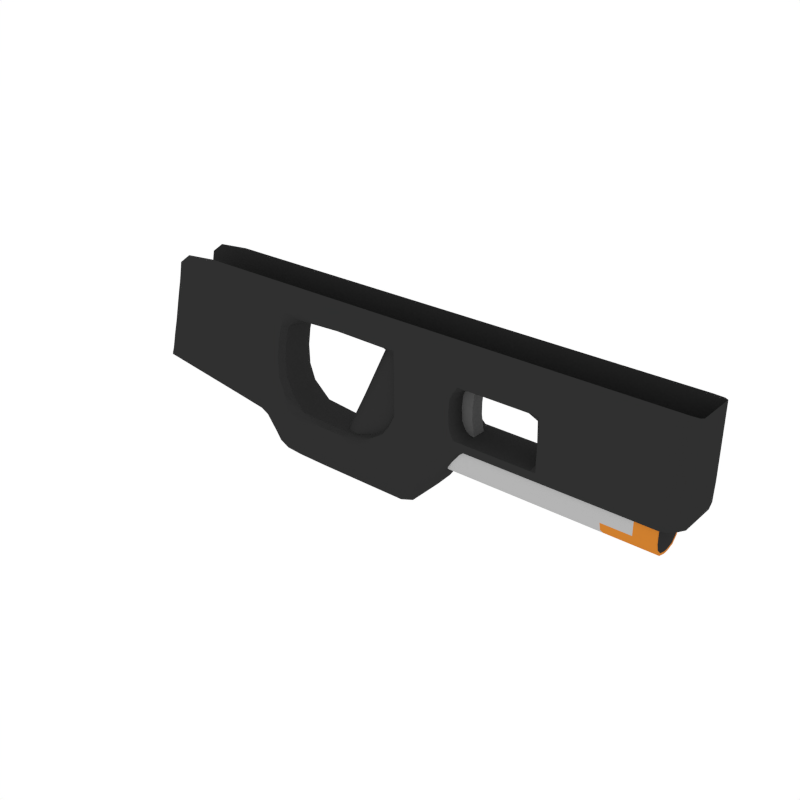 # Source: Grip_AR_6.blend  (saved by Blender 2.79.0; exported with 4.5.12 LTS)
import bpy
from mathutils import Matrix  # noqa: F401  (used for matrix-valued properties, if any)

bpy.ops.wm.read_factory_settings(use_empty=True)
scene = bpy.context.scene
scene.name = 'Scene'

# ---- collections
col_collection_1 = bpy.data.collections.new('Collection 1'); scene.collection.children.link(col_collection_1)

# ---- materials (node trees are filled in below, after node groups)
mat_black = bpy.data.materials.new('Black')
mat_black.alpha_threshold = 0.0
mat_black.diffuse_color = (0.0291, 0.0291, 0.0291, 1.0)
mat_black.roughness = 0.5
mat_grey = bpy.data.materials.new('Grey')
mat_grey.alpha_threshold = 0.0
mat_grey.diffuse_color = (0.1025, 0.1025, 0.1025, 1.0)
mat_grey.roughness = 0.5
mat_white = bpy.data.materials.new('White')
mat_white.alpha_threshold = 0.0
mat_white.diffuse_color = (0.4575, 0.4575, 0.4575, 1.0)
mat_white.roughness = 0.5
mat_main = bpy.data.materials.new('Main')
mat_main.alpha_threshold = 0.0
mat_main.diffuse_color = (0.6152, 0.2113, 0.02862, 1.0)
mat_main.roughness = 0.5

# ---- node groups
ng_auto_smooth = bpy.data.node_groups.new('Auto Smooth', 'GeometryNodeTree')
_s = ng_auto_smooth.interface.new_socket(name='Geometry', in_out='OUTPUT', socket_type='NodeSocketGeometry')
_s = ng_auto_smooth.interface.new_socket(name='Geometry', in_out='INPUT', socket_type='NodeSocketGeometry')
_s = ng_auto_smooth.interface.new_socket(name='Angle', in_out='INPUT', socket_type='NodeSocketFloat')
_s.subtype = 'ANGLE'
_s.min_value = 0.0
_s.max_value = 3.142
ng_auto_smooth.is_modifier = True
_N = ng_auto_smooth.nodes; _L = ng_auto_smooth.links
n0 = _N.new('NodeGroupOutput'); n0.name = 'Group Output'; n0.location = (480, -100)
n1 = _N.new('NodeGroupInput'); n1.name = 'Group Input'; n1.location = (-420, -300)
n2 = _N.new('NodeGroupInput'); n2.name = 'Group Input.001'; n2.location = (-60, -100)
n3 = _N.new('GeometryNodeSetShadeSmooth'); n3.name = 'Set Shade Smooth'; n3.location = (120, -100)
n3.domain = 'EDGE'
n4 = _N.new('GeometryNodeSetShadeSmooth'); n4.name = 'Set Shade Smooth.001'; n4.location = (300, -100)
n5 = _N.new('GeometryNodeInputMeshEdgeAngle'); n5.name = 'Edge Angle'; n5.location = (-420, -220)
n6 = _N.new('GeometryNodeInputEdgeSmooth'); n6.name = 'Is Edge Smooth'; n6.location = (-60, -160)
n7 = _N.new('GeometryNodeInputShadeSmooth'); n7.name = 'Is Face Smooth'; n7.location = (-240, -340)
n8 = _N.new('FunctionNodeBooleanMath'); n8.name = 'Boolean Math'; n8.location = (-60, -220)
n9 = _N.new('FunctionNodeCompare'); n9.name = 'Compare'; n9.location = (-240, -180)
n9.operation = 'LESS_EQUAL'
_L.new(n5.outputs[0], n9.inputs[0])
_L.new(n4.outputs[0], n0.inputs[0])
_L.new(n1.outputs[1], n9.inputs[1])
_L.new(n9.outputs[0], n8.inputs[0])
_L.new(n7.outputs[0], n8.inputs[1])
_L.new(n2.outputs[0], n3.inputs[0])
_L.new(n6.outputs[0], n3.inputs[1])
_L.new(n3.outputs[0], n4.inputs[0])
_L.new(n8.outputs[0], n3.inputs[2])
n0.is_active_output = True

# ---- material node trees

# ---- world
world_world = bpy.data.worlds.new('World'); scene.world = world_world
world_world.color = (1.0, 1.0, 1.0)
world_world.use_sun_shadow = False
world_world.sun_shadow_jitter_overblur = 0.0
world_world.cycles.sampling_method = 'NONE'
world_world.cycles.sample_map_resolution = 256

# ---- meshes
me_cube_032 = bpy.data.meshes.new('Cube.032')
me_cube_032.from_pydata([(0.1186, -0.0137, 0.1085), (0.1186, -0.0137, 0.0006324), (0.1738, -0.0137, 0.0006324), (0.1738, -0.0137, 0.1085), (0.1698, -0.0137, 0.02408), (0.1688, -0.0137, 0.08354), (0.1669, -0.0137, 0.04293), (0.1669, -0.0137, 0.06469), (0.1186, -0.0137, 0.08354), (0.1186, -0.0137, 0.02408), (0.1186, -0.0137, 0.06372), (0.1186, -0.0137, 0.0439), (0.1186, -0.0001029, 0.1085), (0.1186, 0.01349, 0.1085), (0.1186, 0.01349, 0.0006324), (0.1186, -0.0001029, 0.0006324), (0.1738, -0.0001029, 0.1085), (0.1738, -0.0001029, 0.0006324), (0.1738, 0.01349, 0.0006324), (0.1738, 0.01349, 0.1085), (0.1688, -0.0001029, 0.08354), (0.1698, -0.0001029, 0.02408), (0.1669, -0.0001029, 0.06469), (0.1669, -0.0001029, 0.04293), (0.1698, 0.01349, 0.02408), (0.1688, 0.01349, 0.08354), (0.1669, 0.01349, 0.04293), (0.1669, 0.01349, 0.06469), (0.1186, 0.01349, 0.08354), (0.1186, 0.01349, 0.02408), (0.1186, 0.01349, 0.06372), (0.1186, 0.01349, 0.0439), (0.1186, -0.0001029, 0.02408), (0.1186, -0.0001029, 0.08354), (0.1186, -0.0001029, 0.0439), (0.1186, -0.0001029, 0.06372), (-0.4458, 0.03629, -0.06464), (-0.2259, 0.04135, 0.1658), (-0.4214, -0.04156, 0.1658), (-0.1046, -0.0001029, 0.1289), (-0.2435, -0.0001029, 0.03775), (-0.4381, -0.04156, 0.05112), (-0.2556, 0.04135, 0.03775), (-0.2281, 0.04135, -0.06729), (-0.4379, -0.04156, -0.02816), (0.06197, -0.04156, -0.115), (-0.2304, -0.0001029, 0.1045), (-0.4329, -0.04156, 0.1041), (-0.2426, 0.04135, 0.1045), (-0.09695, 0.04135, 0.1658), (-0.1035, -0.04156, 0.1342), (0.1189, -0.0365, -0.07018), (0.09508, 0.04135, -0.07018), (0.02233, 0.04135, 0.008926), (0.03489, 0.03629, -0.1523), (-0.1497, 0.03629, -0.1523), (-0.1354, -0.0001029, -0.0627), (-0.1366, 0.04135, -0.07018), (-0.1437, -0.04156, -0.115), (0.01222, -0.0001029, 0.1236), (0.01237, -0.0001029, 0.008926), (0.1488, -0.04156, 0.008926), (0.5382, 0.04135, 0.008926), (0.02255, 0.04135, 0.1236), (0.1543, -0.04156, 0.1087), (0.4169, 0.04135, 0.1662), (0.1549, 0.04135, 0.1666), (0.1544, -0.04156, 0.1275), (0.1442, 0.03629, -0.03603), (0.1192, -0.04156, -0.03963), (-0.03617, -0.0001029, -0.0483), (-0.02692, 0.04135, -0.0483), (0.1442, -0.0365, -0.03603), (0.1442, -0.0001029, -0.03603), (0.5431, 0.04135, 0.1184), (0.4254, -0.04156, 0.1662), (0.5521, -0.04156, 0.05945), (-0.1497, -0.0365, -0.1523), (-0.1497, -0.0001029, -0.1523), (0.03489, -0.0365, -0.1523), (0.03489, -0.0001029, -0.1523), (0.1189, 0.03629, -0.07018), (0.1189, -0.0001029, -0.07018), (-0.4458, -0.0365, -0.06464), (-0.4458, -0.0001029, -0.06464), (0.5331, -0.04156, -0.001733), (0.5437, 0.04135, 0.1658), (0.5495, -0.0365, -0.001733), (0.5697, -0.0365, 0.05988), (0.5697, -0.0365, 0.1342), (0.5652, -0.0001029, 0.008926), (0.5697, -0.0001029, 0.1184), (0.5697, -0.0001029, 0.1658), (0.5697, 0.03629, 0.1658), (0.5697, 0.03629, 0.1184), (0.5652, 0.03629, 0.008926), (0.5225, -0.0365, -0.009357), (0.5225, -0.0001029, -0.009357), (0.5225, 0.03629, -0.009357), (0.4163, 0.04135, 0.1135), (0.413, 0.04135, 0.008926), (-0.2431, 0.04135, -0.0322), (-0.4384, -0.04156, 0.006852), (-0.2268, -0.0001029, -0.03361), (-0.2431, -0.04156, -0.0322), (-0.2816, 0.04135, -0.02138), (-0.2456, -0.0001029, -0.1487), (-0.2456, -0.0365, -0.1487), (-0.287, 0.04135, 0.104), (-0.2426, -0.04156, 0.1045), (-0.2281, -0.04156, -0.06729), (-0.2698, 0.04135, -0.05705), (-0.2917, 0.04135, 0.0405), (-0.2556, -0.04156, 0.03775), (-0.2259, -0.04156, 0.1658), (-0.2747, 0.04135, 0.1658), (-0.2456, 0.03629, -0.1487), (-0.2813, 0.04135, 0.1342), (-0.2325, -0.04156, 0.1342), (0.5522, -0.04156, 0.1172), (0.5697, 0.03629, 0.1342), (0.5697, -0.0001029, 0.1342), (0.5697, -0.0365, 0.1658), (0.5437, 0.04135, 0.1342), (0.4254, -0.04156, 0.1124), (0.1549, -0.04156, 0.1666), (0.1544, 0.04135, 0.1275), (0.4169, 0.04135, 0.1308), (-0.09695, -0.04156, 0.1658), (-0.1035, 0.04135, 0.1342), (-0.428, -0.04156, 0.1342), (-0.2325, 0.04135, 0.1342), (0.02349, 0.04135, 0.1342), (0.03008, -0.04156, 0.1658), (-0.06741, -0.0001029, -0.1523), (-0.06741, -0.0365, -0.1523), (0.03826, 0.04135, -0.04577), (-0.02692, -0.04156, -0.0483), (0.02349, -0.04156, 0.1342), (0.03008, 0.04135, 0.1658), (0.02255, -0.04156, 0.1236), (0.08921, 0.04135, 0.1162), (0.02233, -0.04156, 0.008926), (-0.06741, 0.03629, -0.1523), (0.08339, 0.04135, 0.008926), (-0.0557, 0.04135, -0.07018), (-0.06209, -0.04156, -0.115), (0.0857, 0.04135, 0.1026), (0.0229, -0.04156, 0.11), (0.4147, 0.04135, 0.05879), (0.5479, -0.04156, 0.008926), (0.5697, 0.03629, 0.05988), (0.5697, -0.0001029, 0.05988), (0.5697, -0.0365, 0.1184), (0.4228, -0.04156, 0.008926), (0.5418, 0.04135, 0.05988), (0.1464, -0.04156, 0.09513), (0.0229, 0.04135, 0.11), (0.01264, -0.0001029, 0.11), (-0.0557, -0.04156, -0.07018), (-0.06209, 0.04135, -0.115), (-0.274, 0.04135, -0.09304), (-0.2376, -0.04156, -0.1117), (0.08762, -0.0001029, -0.115), (0.08762, 0.03629, -0.115), (-0.1366, -0.04156, -0.07018), (-0.1437, 0.04135, -0.115), (0.06197, 0.04135, -0.115), (0.08762, -0.0365, -0.115), (0.09508, -0.04156, -0.07018), (-0.4422, -0.04156, -0.05582), (-0.2376, 0.04135, -0.1117), (0.2926, -0.04156, 0.1087), (0.3068, -0.0001029, 0.05769), (0.2926, 0.04135, 0.1275), (0.2926, -0.04156, 0.1666), (0.3109, -0.04156, 0.008926), (0.2926, 0.04135, 0.1087), (0.3006, 0.04135, 0.008926), (0.3006, -0.04156, 0.008926), (0.3006, -0.0365, -0.009357), (0.3006, 0.03629, -0.009357), (0.3006, -0.0001029, 0.01196), (0.2926, -0.04156, 0.1275), (0.2926, 0.04135, 0.1666), (0.1774, -0.0001029, 0.1034), (0.1547, -0.0001029, 0.02025), (0.1547, -0.0001029, 0.09513), (0.1462, -0.0001029, 0.05769), (0.01356, -0.0001029, 0.02025), (0.0131, -0.0001029, 0.06514), (0.02367, 0.04135, 0.02025), (0.02329, 0.04135, 0.06514), (0.1437, -0.04156, 0.02025), (0.1385, -0.04156, 0.05769), (0.02367, -0.04156, 0.02025), (0.02329, -0.04156, 0.06514), (0.0833, 0.04135, 0.02025), (0.0822, 0.04135, 0.06142), (0.2926, -0.0001029, 0.1034), (0.235, -0.0001029, 0.1034), (0.1774, 0.04135, 0.1666), (0.235, 0.04135, 0.1666), (0.1774, -0.04156, 0.1275), (0.235, -0.04156, 0.1275), (0.1774, 0.04135, 0.1087), (0.235, 0.04135, 0.1087), (0.1774, -0.04156, 0.1666), (0.235, -0.04156, 0.1666), (0.1774, 0.04135, 0.1275), (0.235, 0.04135, 0.1275), (0.1774, -0.04156, 0.1087), (0.235, -0.04156, 0.1087), (0.1682, -0.0001029, -0.009357), (0.3101, -0.04156, -0.001733), (0.1682, -0.0001029, 0.01196), (0.3115, 0.04135, 0.1087), (0.1682, 0.03629, -0.009357), (0.3109, 0.04135, 0.008926), (0.1682, -0.0365, -0.009357), (0.3115, -0.04156, 0.1666), (0.1682, -0.04156, -0.001733), (0.3115, -0.04156, 0.1087), (0.1682, 0.04135, 0.008926), (0.3101, 0.04135, -0.001733), (0.3006, -0.04156, -0.001733), (0.1682, 0.04135, -0.001733), (0.3006, 0.04135, -0.001733), (0.1682, -0.04156, 0.008926), (0.3115, 0.04135, 0.1275), (0.3112, 0.04135, 0.05769), (0.0714, 0.04135, -0.01147), (0.0108, -0.04156, -0.014), (0.4027, 0.04135, -0.001733), (0.5522, -0.04156, 0.1335), (0.5495, 0.03629, -0.001733), (0.5495, -0.0001029, -0.001733), (0.5652, -0.0365, 0.008926), (0.4254, -0.04156, 0.1301), (0.5208, 0.04135, -0.001733), (0.143, -0.04156, -0.005336), (0.001663, -0.0001029, -0.014), (0.0108, 0.04135, -0.014), (0.0714, -0.04156, -0.01147), (0.143, 0.04135, -0.005336), (0.1385, 0.04135, 0.05769), (0.1437, 0.04135, 0.02025), (0.0822, -0.04156, 0.06142), (0.0833, -0.04156, 0.02025), (0.01266, -0.04156, -0.07018), (-0.008818, 0.04135, -0.115), (0.0857, -0.04156, 0.1026), (0.1464, 0.04135, 0.09513), (0.1488, 0.04135, 0.008926), (0.1543, 0.04135, 0.1087), (0.1192, 0.04135, -0.03963), (0.08976, 0.04135, 0.1308), (0.0935, -0.04156, 0.1662), (-0.02677, -0.0001029, -0.1523), (-0.02677, -0.0365, -0.1523), (0.03826, -0.04156, -0.04577), (0.08976, -0.04156, 0.1308), (0.0935, 0.04135, 0.1662), (0.08921, -0.04156, 0.1162), (0.08339, -0.04156, 0.008926), (-0.02677, 0.03629, -0.1523), (0.01266, 0.04135, -0.07018), (-0.008818, -0.04156, -0.115), (0.3006, -0.0001029, -0.009357), (0.3094, -0.0365, -0.009357), (0.3094, 0.03629, -0.009357), (0.3112, -0.04156, 0.05769), (0.3094, -0.0001029, -0.009357), (0.3115, -0.04156, 0.1275), (0.3115, 0.04135, 0.1666), (0.2338, -0.0001029, -0.009357), (0.2338, 0.04135, -0.001733), (0.2338, -0.04156, -0.001733), (0.2338, -0.0001029, 0.01196), (0.2338, 0.03629, -0.009357), (0.2338, -0.0365, -0.009357), (0.2338, -0.04156, 0.008926), (0.2338, 0.04135, 0.008926), (-0.274, -0.04156, -0.09304), (-0.3061, 0.04135, -0.07509), (-0.2813, -0.04156, 0.1342), (-0.3291, 0.04135, 0.1342), (-0.3225, 0.04135, 0.1658), (-0.3283, 0.04135, 0.04417), (-0.3066, 0.04135, -0.04717), (-0.3308, 0.04135, 0.1036), (-0.3179, 0.04135, -0.009761), (-0.2816, -0.04156, -0.02138), (-0.2798, -0.0001029, -0.1166), (-0.2798, -0.0365, -0.1166), (-0.287, -0.04156, 0.104), (-0.2698, -0.04156, -0.05705), (-0.2917, -0.04156, 0.0405), (-0.2747, -0.04156, 0.1658), (-0.2798, 0.03629, -0.1166), (-0.4384, 0.04135, 0.006852), (-0.4329, 0.04135, 0.1041), (-0.4379, 0.04135, -0.02816), (-0.4381, 0.04135, 0.05112), (-0.4214, 0.04135, 0.1658), (-0.428, 0.04135, 0.1342), (-0.4422, 0.04135, -0.05582), (-0.3061, -0.04156, -0.07509), (-0.3291, -0.04156, 0.1342), (-0.3179, -0.04156, -0.009761), (-0.3097, -0.0001029, -0.0854), (-0.3097, -0.0365, -0.0854), (-0.3308, -0.04156, 0.1036), (-0.3066, -0.04156, -0.04717), (-0.3283, -0.04156, 0.04417), (-0.3225, -0.04156, 0.1658), (-0.3097, 0.03629, -0.0854), (0.4093, -0.0365, -0.009357), (0.4093, -0.0001029, -0.009357), (0.4093, 0.03629, -0.009357), (0.5522, -0.04156, 0.1658), (0.415, -0.04156, -0.001733), (0.4251, -0.04156, 0.05836), (-0.4449, -0.04029, -0.06244), (-0.2114, -0.0365, -0.1514), (-0.4449, 0.04009, -0.06244), (-0.5657, -0.0365, -0.04667), (-0.4159, -0.04156, 0.1921), (-0.4159, 0.04135, 0.1921), (-0.1875, 0.04135, 0.1658), (-0.5621, 0.04135, -0.03914), (-0.5091, -0.04156, 0.1658), (-0.204, -0.04156, -0.1141), (-0.2465, 0.03099, 0.03775), (-0.5234, 0.04135, 0.1045), (-0.5353, -0.04156, 0.05714), (-0.2335, -0.0312, 0.1045), (-0.2382, -0.0001029, 0.07557), (-0.4361, -0.04156, 0.07842), (-0.2503, 0.04135, 0.07557), (-0.5448, 0.04135, 0.02124), (-0.2308, -0.0312, -0.03326), (-0.195, 0.04135, -0.06946), (-0.5537, -0.04156, -0.01169), (-0.2311, 0.04135, -0.05481), (-0.4377, -0.04156, -0.009982), (-0.1936, -0.0001029, -0.05543), (-0.2335, 0.03099, 0.1045), (-0.5234, -0.04156, 0.1045), (-0.5157, 0.04135, 0.1342), (-0.1941, -0.04156, 0.1342), (-0.1944, -0.0001029, 0.1228), (-0.4297, -0.04156, 0.124), (-0.2356, 0.04135, 0.1241), (-0.006857, 0.04135, 0.1658), (-0.01346, -0.04156, 0.1342), (-0.0171, -0.0001029, 0.1276), (-0.1044, 0.03099, 0.1302), (-0.1044, -0.0312, 0.1302), (-0.09144, 0.04135, 0.1921), (-0.09144, -0.04156, 0.1921), (0.06197, -0.0365, -0.1429), (0.08121, -0.04029, -0.115), (0.113, 0.04009, -0.07018), (0.1285, -0.0365, -0.0579), (0.04166, -0.04029, -0.1429), (-0.1357, -0.0312, -0.06457), (0.1041, 0.04135, -0.0588), (-0.1482, 0.04009, -0.1429), (-0.1482, -0.04029, -0.1429), (-0.04797, -0.04156, -0.06097), (-0.1357, 0.03099, -0.06457), (-0.06608, 0.04009, -0.1429), (-0.09136, -0.0365, -0.1523), (-0.07524, -0.0001029, -0.0591), (-0.08657, 0.04135, -0.115), (-0.08082, -0.04156, -0.07018), (0.5251, -0.04029, -0.007451), (0.1476, 0.04135, 0.01327), (0.02343, -0.04156, 0.01327), (0.01337, -0.0001029, 0.01327), (0.01486, 0.03099, 0.008926), (0.138, 0.04009, -0.03693), (0.01486, -0.0312, 0.008926), (0.1608, -0.04156, 0.008926), (-0.003632, -0.04156, -0.03253), (-0.01244, -0.0001029, -0.03253), (0.01608, 0.03099, 0.02025), (0.1543, 0.04135, 0.1161), (-0.03385, -0.0312, -0.0483), (0.1519, 0.03099, 0.02025), (0.1645, -0.04156, 0.1087), (0.1597, -0.0365, -0.01602), (0.1594, 0.04135, -0.002634), (0.138, -0.04029, -0.03693), (0.1645, -0.04156, 0.1275), (-0.03385, 0.03099, -0.0483), (0.1552, 0.04135, 0.1921), (0.03559, -0.04156, 0.1921), (0.0227, -0.04156, 0.1289), (0.1646, 0.04135, 0.1666), (0.0148, -0.0312, 0.1236), (0.1342, 0.04135, -0.01952), (-0.2114, 0.03629, -0.1514), (-0.2114, -0.0001029, -0.1514), (-0.5657, 0.03629, -0.04667), (-0.5657, -0.0001029, -0.04667), (0.06197, 0.03629, -0.1429), (0.06197, -0.0001029, -0.1429), (0.1285, 0.03629, -0.0579), (0.1285, -0.0001029, -0.0579), (-0.09136, 0.03629, -0.1523), (-0.09136, -0.0001029, -0.1523), (0.1682, 0.04009, -0.007451), (0.1682, 0.03099, 0.0112), (0.5435, 0.04135, 0.1276), (0.1682, -0.0312, 0.0112), (0.1597, 0.03629, -0.01602), (0.1597, -0.0001029, -0.01602), (0.1442, -0.02487, -0.03603), (0.1442, 0.02466, -0.03603), (0.1682, -0.04029, -0.007451), (0.1774, 0.04135, 0.1921), (0.5522, -0.04156, 0.1264), (0.1682, -0.02487, -0.009357), (-0.1497, -0.02487, -0.1523), (-0.1497, 0.02466, -0.1523), (0.03489, -0.02487, -0.1523), (0.03489, 0.02466, -0.1523), (0.08762, 0.02466, -0.115), (0.08762, -0.02487, -0.115), (-0.2456, -0.02487, -0.1487), (-0.2456, 0.02466, -0.1487), (0.5437, 0.04135, 0.1921), (0.4198, -0.04156, 0.004743), (0.4093, -0.02487, -0.009357), (0.4168, 0.04135, 0.1218), (0.5405, 0.04135, 0.02318), (0.5064, 0.04135, -0.009357), (0.5686, -0.0365, 0.02318), (0.5697, -0.0365, 0.1276), (0.5652, 0.02466, 0.008926), (0.5652, -0.02487, 0.008926), (0.5697, 0.02466, 0.1184), (0.5697, -0.02487, 0.1184), (0.5697, -0.02487, 0.1342), (0.5697, 0.02466, 0.1342), (0.5371, -0.0001029, -0.007451), (0.5371, 0.03629, -0.007451), (0.5697, -0.0001029, 0.1921), (0.5697, 0.03629, 0.1921), (0.5697, -0.0001029, 0.1276), (0.5697, 0.03629, 0.1276), (0.5686, -0.0001029, 0.02318), (0.5686, 0.03629, 0.02318), (0.5632, 0.04009, 0.1658), (0.5653, -0.04029, 0.134), (0.5423, 0.04009, -0.001733), (0.5371, -0.0365, -0.007451), (0.5697, -0.0365, 0.1921), (0.5653, -0.04029, 0.1181), (0.5627, 0.04009, 0.05988), (0.5609, -0.04029, 0.008926), (0.4253, -0.04156, 0.09506), (0.5522, -0.04156, 0.1921), (0.4862, -0.0365, -0.009357), (0.499, 0.04135, 0.1333), (0.4862, -0.0001029, -0.009357), (0.4862, 0.03629, -0.009357), (0.4961, 0.04135, 0.05961), (0.4769, 0.04135, -0.001733), (-0.2308, 0.03099, -0.03326), (-0.5448, -0.04156, 0.02124), (-0.5353, 0.04135, 0.05714), (-0.2465, -0.0312, 0.03775), (-0.2545, 0.04135, -0.0008734), (-0.4389, -0.04156, 0.026), (-0.2413, -0.0001029, -0.001227), (-0.2436, -0.04029, -0.1394), (-0.2436, 0.04009, -0.1394), (-0.2204, -0.04156, 0.1921), (-0.2204, 0.04135, 0.1921), (-0.2503, -0.04156, 0.07557), (-0.2904, 0.04135, 0.07568), (-0.2735, 0.04135, -0.04193), (-0.2311, -0.04156, -0.05481), (-0.2356, -0.04156, 0.1241), (-0.2833, 0.04135, 0.124), (-0.2798, -0.02487, -0.1166), (-0.2798, 0.02466, -0.1166), (-0.2893, 0.04135, 0.00572), (-0.2545, -0.04156, -0.0008734), (-0.2609, -0.04156, -0.02879), (-0.2609, 0.04135, -0.02879), (-0.2644, -0.0001029, -0.1389), (-0.2644, -0.0365, -0.1389), (-0.2598, 0.04135, 0.1044), (-0.2598, -0.04156, 0.1044), (-0.2569, -0.04156, -0.1054), (-0.2569, 0.04135, -0.1054), (-0.2707, 0.04135, 0.03844), (-0.2707, -0.04156, 0.03844), (-0.2508, -0.04156, 0.1342), (-0.2508, 0.04135, 0.1342), (-0.2644, 0.03629, -0.1389), (-0.1941, 0.04135, 0.1342), (-0.5157, -0.04156, 0.1342), (-0.5091, 0.04135, 0.1658), (-0.1875, -0.04156, 0.1658), (-0.01346, 0.04135, 0.1342), (-0.006857, -0.04156, 0.1658), (0.1646, -0.04156, 0.1666), (0.1645, 0.04135, 0.1275), (0.5697, -0.02487, 0.1658), (0.5697, 0.02466, 0.1658), (0.5632, 0.04009, 0.1342), (0.5653, -0.04029, 0.1658), (0.5117, -0.04156, 0.1659), (0.499, 0.04135, 0.1659), (-0.2442, -0.04156, 0.1658), (-0.2442, 0.04135, 0.1658), (-0.2791, 0.04135, 0.1447), (-0.2303, -0.04156, 0.1447), (0.4254, -0.04156, 0.1442), (0.5697, 0.03629, 0.1447), (0.5697, -0.0001029, 0.1447), (0.5697, -0.0365, 0.1447), (0.5437, 0.04135, 0.1447), (0.5522, -0.04156, 0.1446), (0.1546, -0.04156, 0.144), (0.1546, 0.04135, 0.144), (0.4169, 0.04135, 0.1443), (-0.1013, -0.04156, 0.1447), (-0.1013, 0.04135, 0.1447), (-0.4258, -0.04156, 0.1447), (-0.2303, 0.04135, 0.1447), (-0.06608, -0.04029, -0.1429), (-0.04797, 0.04135, -0.06097), (0.02082, -0.04156, -0.06034), (-0.02228, 0.04009, -0.1429), (0.02343, 0.04135, 0.01327), (0.08384, -0.04156, 0.01327), (0.05758, -0.04156, -0.02873), (0.0227, 0.04135, 0.1289), (0.03559, 0.04135, 0.1921), (0.09663, -0.04156, 0.1921), (0.08931, -0.04156, 0.1225), (-0.003632, 0.04135, -0.03253), (-0.06741, -0.02487, -0.1523), (-0.06741, 0.02466, -0.1523), (0.02568, -0.04156, 0.1447), (0.02568, 0.04135, 0.1447), (0.04524, 0.04135, 0.1333), (0.05112, -0.04156, 0.1659), (-0.05387, -0.0001029, -0.1523), (-0.05387, -0.0365, -0.1523), (-0.006001, 0.04135, -0.04767), (-0.006001, -0.04156, -0.04767), (0.04524, -0.04156, 0.1333), (0.05112, 0.04135, 0.1659), (0.04438, -0.04156, 0.1218), (0.04438, 0.04135, 0.1218), (0.04258, -0.04156, 0.008926), (-0.05387, 0.03629, -0.1523), (0.04258, 0.04135, 0.008926), (-0.0447, 0.04135, -0.115), (-0.03371, -0.04156, -0.07018), (0.0148, 0.03099, 0.1236), (0.1645, 0.04135, 0.1087), (0.1526, -0.0312, 0.09513), (0.01521, -0.0312, 0.11), (0.5697, 0.02466, 0.05988), (0.5697, -0.02487, 0.05988), (0.5653, -0.04029, 0.05977), (0.563, 0.04009, 0.1184), (0.4093, 0.04135, -0.009357), (0.4981, 0.04135, 0.1172), (0.04373, -0.04156, 0.1082), (0.04373, 0.04135, 0.1082), (0.1524, 0.04135, 0.1027), (0.02272, -0.04156, 0.1176), (0.4156, 0.04135, 0.09589), (0.4254, -0.04156, 0.1921), (0.5697, 0.03629, 0.09846), (0.5697, -0.0001029, 0.09846), (0.5697, -0.0365, 0.09846), (0.5522, -0.04156, 0.09763), (0.5425, 0.04135, 0.09846), (0.08837, -0.04156, 0.1101), (0.02272, 0.04135, 0.1176), (0.01242, -0.0001029, 0.1176), (-0.5537, 0.04135, -0.01169), (-0.195, -0.04156, -0.06946), (-0.204, 0.04135, -0.1141), (-0.5621, -0.04156, -0.03914), (0.113, -0.04029, -0.07018), (0.08121, 0.04009, -0.115), (-0.08082, 0.04135, -0.07018), (-0.08657, -0.04156, -0.115), (0.1189, 0.02466, -0.07018), (0.1189, -0.02487, -0.07018), (-0.2487, -0.04156, -0.06329), (-0.2487, 0.04135, -0.06329), (-0.03371, 0.04135, -0.07018), (-0.0447, -0.04156, -0.115), (-0.05783, -0.04156, -0.08512), (-0.05783, 0.04135, -0.08512), (-0.2701, 0.04135, -0.07225), (-0.2313, -0.04156, -0.0821), (0.1079, -0.0001029, -0.08512), (0.1079, 0.03629, -0.08512), (-0.139, -0.04156, -0.08512), (-0.139, 0.04135, -0.08512), (0.08378, 0.04135, -0.08512), (0.1079, -0.0365, -0.08512), (0.08378, -0.04156, -0.08512), (-0.4393, -0.04156, -0.0445), (-0.2313, 0.04135, -0.0821), (0.2926, -0.04156, 0.1161), (0.3096, 0.04009, -0.007451), (0.311, 0.04135, 0.02263), (0.311, -0.04156, 0.02263), (0.3096, -0.04029, -0.007451), (0.3115, 0.04135, 0.1921), (0.3094, -0.02487, -0.009357), (0.2926, 0.04135, 0.1161), (0.3094, 0.02466, -0.009357), (0.2926, -0.04156, 0.1921), (0.2926, -0.04156, 0.144), (0.2926, 0.04135, 0.144), (0.2926, 0.03099, 0.1048), (0.2926, -0.0312, 0.1048), (0.3044, -0.04156, 0.1087), (0.3079, 0.03099, 0.05769), (0.3044, 0.04135, 0.1275), (0.3044, -0.04156, 0.1666), (0.3061, 0.04135, -0.001733), (0.3044, 0.04135, 0.1087), (0.3063, -0.04156, 0.008926), (0.3059, -0.0365, -0.009357), (0.3059, 0.03629, -0.009357), (0.3079, -0.0312, 0.05769), (0.3059, -0.0001029, -0.009357), (0.3044, -0.04156, 0.1275), (0.3044, 0.04135, 0.1666), (0.3053, -0.0001029, 0.02339), (0.1623, -0.0001029, 0.01403), (0.3033, -0.0001029, 0.09199), (0.1646, -0.0001029, 0.1014), (0.01521, 0.03099, 0.11), (0.01564, 0.03099, 0.06514), (0.1526, 0.03099, 0.09513), (0.1443, 0.03099, 0.05769), (0.1519, -0.0312, 0.02025), (0.1443, -0.0312, 0.05769), (0.01608, -0.0312, 0.02025), (0.01564, -0.0312, 0.06514), (0.04363, -0.04156, 0.02025), (0.04311, -0.04156, 0.06421), (0.04363, 0.04135, 0.02025), (0.04311, 0.04135, 0.06421), (0.1483, -0.0001029, 0.08163), (0.1483, -0.0001029, 0.03376), (0.01333, -0.0001029, 0.03562), (0.01287, -0.0001029, 0.09466), (0.02348, 0.04135, 0.03562), (0.0231, 0.04135, 0.09466), (0.08252, -0.04156, 0.03469), (0.08303, -0.04156, 0.08814), (0.02348, -0.04156, 0.03562), (0.0231, -0.04156, 0.09466), (0.1398, 0.04135, 0.03376), (0.1405, 0.04135, 0.08163), (0.2926, 0.04135, 0.1921), (0.235, 0.04135, 0.1921), (0.1774, -0.04156, 0.1161), (0.235, -0.04156, 0.1161), (0.1774, 0.04135, 0.1161), (0.235, 0.04135, 0.1161), (0.1774, -0.04156, 0.1921), (0.235, -0.04156, 0.1921), (0.1774, -0.04156, 0.144), (0.235, -0.04156, 0.144), (0.1774, 0.04135, 0.144), (0.235, 0.04135, 0.144), (0.1774, 0.03099, 0.1048), (0.235, 0.03099, 0.1048), (0.1774, -0.0312, 0.1048), (0.235, -0.0312, 0.1048), (0.2711, -0.0001029, 0.1034), (0.1989, -0.0001029, 0.1034), (0.1989, 0.04135, 0.1666), (0.2711, 0.04135, 0.1666), (0.1989, -0.04156, 0.1275), (0.2711, -0.04156, 0.1275), (0.1989, 0.04135, 0.1087), (0.2711, 0.04135, 0.1087), (0.1989, -0.04156, 0.1666), (0.2711, -0.04156, 0.1666), (0.1989, 0.04135, 0.1275), (0.2711, 0.04135, 0.1275), (0.1989, -0.04156, 0.1087), (0.2711, -0.04156, 0.1087), (0.3114, -0.04156, 0.09332), (0.2338, 0.04009, -0.007451), (0.3114, 0.04135, 0.09332), (0.2338, 0.03099, 0.0112), (0.3115, 0.04135, 0.144), (0.2338, -0.0312, 0.0112), (0.3115, -0.04156, 0.144), (0.2338, -0.04029, -0.007451), (0.3115, -0.04156, 0.1921), (0.2338, -0.02487, -0.009357), (0.1682, 0.02466, -0.009357), (0.3006, 0.02466, -0.009357), (0.1871, -0.0001029, -0.009357), (0.3107, -0.04156, 0.004744), (0.1871, -0.0001029, 0.01196), (0.3107, 0.04135, 0.004744), (0.1871, 0.03629, -0.009357), (0.1871, -0.0365, -0.009357), (0.4169, 0.04135, 0.1921), (0.1871, -0.04156, 0.008926), (0.4107, -0.04029, -0.007451), (0.1871, 0.04135, -0.001733), (0.4244, -0.04156, 0.0228), (0.003947, 0.03099, -0.014), (0.003947, -0.0312, -0.014), (0.1594, -0.04156, -0.002634), (0.1608, 0.04135, 0.008926), (0.5495, 0.02466, -0.001733), (0.5495, -0.02487, -0.001733), (0.5584, 0.04009, 0.008926), (0.5454, -0.04029, -0.001733), (0.4093, 0.02466, -0.009357), (0.4934, 0.04135, 0.008926), (0.03052, -0.04156, -0.01337), (0.03052, 0.04135, -0.01337), (0.3063, 0.04135, 0.008926), (0.3061, -0.04156, -0.001733), (0.1871, -0.04156, -0.001733), (0.4138, 0.04135, 0.02291), (0.1871, 0.04135, 0.008926), (0.3932, 0.04135, -0.009357), (0.3115, -0.04156, 0.1161), (0.1682, 0.04135, 0.004744), (0.3115, 0.04135, 0.1161), (0.1682, -0.04156, 0.004744), (0.3006, -0.04156, 0.004744), (0.3006, 0.04135, 0.004744), (0.1473, 0.04135, 0.003843), (0.01869, -0.04156, 0.001676), (0.4101, 0.04135, 0.004744), (0.4254, -0.04156, 0.1206), (0.559, 0.03629, 0.004743), (0.559, -0.0001029, 0.004743), (0.559, -0.0365, 0.004743), (0.5421, -0.04156, 0.004743), (0.5324, 0.04135, 0.004743), (0.07993, -0.04156, 0.002309), (0.008983, -0.0001029, 0.001676), (0.01869, 0.04135, 0.001676), (-0.02228, -0.04029, -0.1429), (0.02082, 0.04135, -0.06034), (0.08384, 0.04135, 0.01327), (0.08931, 0.04135, 0.1225), (0.09663, 0.04135, 0.1921), (0.05758, 0.04135, -0.02873), (-0.02677, -0.02487, -0.1523), (-0.02677, 0.02466, -0.1523), (0.091, -0.04156, 0.1443), (0.091, 0.04135, 0.1443), (0.1041, -0.04156, -0.0588), (0.04166, 0.04009, -0.1429), (0.1476, -0.04156, 0.01327), (0.1342, -0.04156, -0.01952), (0.1552, -0.04156, 0.1921), (0.1543, -0.04156, 0.1161), (0.08837, 0.04135, 0.1101), (0.1524, -0.04156, 0.1027), (0.00553, 0.04135, -0.08512), (0.00553, -0.04156, -0.08512), (0.1398, -0.04156, 0.03376), (0.1405, -0.04156, 0.08163), (0.08252, 0.04135, 0.03469), (0.08303, 0.04135, 0.08814), (0.07993, 0.04135, 0.002309), (0.1473, -0.04156, 0.003843), (0.115, -0.04156, -0.008672), (0.115, 0.04135, -0.008672), (0.1206, 0.04135, 0.05862), (0.1232, 0.04135, 0.02025), (0.1206, -0.04156, 0.05862), (0.1232, -0.04156, 0.02025), (0.06255, -0.04156, -0.07018), (0.03144, 0.04135, -0.115), (0.1271, -0.04156, 0.09699), (0.1271, 0.04135, 0.09699), (0.1253, 0.04135, 0.008926), (0.1336, 0.04135, 0.1106), (0.08646, 0.04135, -0.04297), (0.1339, 0.04135, 0.1283), (0.1354, -0.04156, 0.1665), (0.005579, -0.0001029, -0.1523), (0.005579, -0.0365, -0.1523), (0.08646, -0.04156, -0.04297), (0.1339, -0.04156, 0.1283), (0.1354, 0.04135, 0.1665), (0.1336, -0.04156, 0.1106), (0.1253, -0.04156, 0.008926), (0.005579, 0.03629, -0.1523), (0.06255, 0.04135, -0.07018), (0.03144, -0.04156, -0.115), (0.3409, -0.04156, 0.008926), (0.3349, 0.04135, -0.001733), (0.3422, -0.04156, 0.1096), (0.3393, 0.04135, 0.05797), (0.3402, 0.04135, 0.1283), (0.3423, -0.04156, 0.1665), (0.3385, 0.04135, 0.008926), (0.34, 0.04135, 0.1099), (0.338, -0.04156, -0.001733), (0.3357, -0.0365, -0.009357), (0.3357, 0.03629, -0.009357), (0.3419, -0.04156, 0.05786), (0.3357, -0.0001029, -0.009357), (0.3423, -0.04156, 0.1282), (0.3402, 0.04135, 0.1665), (0.3006, 0.04009, -0.007451), (0.3006, 0.03099, 0.0112), (0.3006, -0.0312, 0.0112), (0.3006, -0.04029, -0.007451), (0.3006, -0.02487, -0.009357), (0.2338, 0.02466, -0.009357), (0.2338, -0.04156, 0.004744), (0.2338, 0.04135, 0.004744), (0.2807, -0.0001029, -0.009357), (0.2807, 0.04135, -0.001733), (0.2807, -0.04156, -0.001733), (0.2807, -0.0001029, 0.01196), (0.2807, 0.03629, -0.009357), (0.2807, -0.0365, -0.009357), (0.2807, -0.04156, 0.008926), (0.2807, 0.04135, 0.008926), (-0.2783, -0.04029, -0.1107), (-0.2783, 0.04009, -0.1107), (-0.2692, -0.04156, 0.1921), (-0.2692, 0.04135, 0.1921), (-0.2904, -0.04156, 0.07568), (-0.2735, -0.04156, -0.04193), (-0.2833, -0.04156, 0.124), (-0.2893, -0.04156, 0.00572), (-0.3305, 0.04135, 0.07611), (-0.3115, 0.04135, -0.02901), (-0.3301, 0.04135, 0.1239), (-0.3097, -0.02487, -0.0854), (-0.3097, 0.02466, -0.0854), (-0.3241, 0.04135, 0.01362), (-0.3269, 0.04135, 0.1447), (-0.2791, -0.04156, 0.1447), (-0.3044, 0.04135, -0.06295), (-0.2701, -0.04156, -0.07225), (-0.29, -0.04156, -0.08087), (-0.29, 0.04135, -0.08087), (-0.3116, -0.04156, 0.1342), (-0.3116, 0.04135, 0.1342), (-0.305, 0.04135, 0.1658), (-0.3128, 0.04135, 0.04279), (-0.2896, 0.04135, -0.05091), (-0.3141, 0.04135, 0.1037), (-0.3018, 0.04135, -0.01378), (-0.3018, -0.04156, -0.01378), (-0.2942, -0.0001029, -0.09459), (-0.2942, -0.0365, -0.09459), (-0.3141, -0.04156, 0.1037), (-0.2896, -0.04156, -0.05091), (-0.3128, -0.04156, 0.04279), (-0.305, -0.04156, 0.1658), (-0.2942, 0.03629, -0.09459), (-0.3088, -0.04029, -0.08282), (-0.3088, 0.04009, -0.08282), (-0.317, -0.04156, 0.1921), (-0.317, 0.04135, 0.1921), (-0.3305, -0.04156, 0.07611), (-0.3115, -0.04156, -0.02901), (-0.3301, -0.04156, 0.1239), (-0.3241, -0.04156, 0.01362), (-0.3269, -0.04156, 0.1447), (-0.3044, -0.04156, -0.06295), (-0.4361, 0.04135, 0.07842), (-0.4377, 0.04135, -0.009982), (-0.4297, 0.04135, 0.124), (-0.4458, -0.02487, -0.06464), (-0.4458, 0.02466, -0.06464), (-0.4389, 0.04135, 0.026), (-0.4258, 0.04135, 0.1447), (-0.4393, 0.04135, -0.0445), (-0.3551, 0.04135, -0.004497), (-0.3621, 0.04135, 0.1038), (-0.3472, 0.04135, -0.04114), (-0.3621, 0.04135, 0.04638), (-0.3528, 0.04135, 0.1658), (-0.3594, 0.04135, 0.1342), (-0.3482, 0.04135, -0.06898), (-0.3482, -0.04156, -0.06898), (-0.3594, -0.04156, 0.1342), (-0.3551, -0.04156, -0.004497), (-0.3518, -0.0001029, -0.07882), (-0.3518, -0.0365, -0.07882), (-0.3621, -0.04156, 0.1038), (-0.3472, -0.04156, -0.04114), (-0.3621, -0.04156, 0.04638), (-0.3528, -0.04156, 0.1658), (-0.3518, 0.03629, -0.07882), (0.5511, -0.04156, 0.02307), (0.5225, -0.02487, -0.009357), (0.5225, 0.02466, -0.009357), (0.5225, 0.04135, -0.009357), (0.5117, -0.04156, 0.1323), (0.508, -0.04156, 0.008926), (0.5117, -0.04156, 0.1154), (0.4953, -0.04156, -0.001733), (0.5116, -0.04156, 0.05897), (-0.5648, 0.04009, -0.04478), (-0.2095, 0.04009, -0.1421), (-0.2095, -0.04029, -0.1421), (-0.5648, -0.04029, -0.04478), (-0.182, -0.04156, 0.1921), (-0.483, -0.04156, 0.1855), (-0.182, 0.04135, 0.1921), (-0.483, 0.04135, 0.1855), (-0.2413, 0.03099, 0.07557), (-0.5296, 0.04135, 0.08041), (-0.5296, -0.04156, 0.08041), (-0.2413, -0.0312, 0.07557), (-0.5491, 0.04135, 0.006497), (-0.2014, -0.03493, -0.05884), (-0.2014, 0.03472, -0.05884), (-0.5491, -0.04156, 0.006497), (-0.2059, 0.03472, 0.1258), (-0.5181, -0.04156, 0.1241), (-0.5181, 0.04135, 0.1241), (-0.2059, -0.03493, 0.1258), (-0.001353, 0.04135, 0.1921), (-0.001353, -0.04156, 0.1921), (-0.004781, 0.03472, 0.1289), (-0.004781, -0.03493, 0.1289), (0.06165, 0.0391, -0.1357), (0.06165, -0.03931, -0.1357), (0.1224, -0.04029, -0.05813), (0.1224, 0.04009, -0.05813), (-0.09017, -0.04029, -0.1429), (-0.07003, -0.03493, -0.06159), (-0.07003, 0.03472, -0.06159), (-0.09017, 0.04009, -0.1429), (0.1605, 0.03472, 0.0128), (0.1605, -0.03493, 0.0128), (0.01589, 0.03099, 0.01327), (0.01589, -0.0312, 0.01327), (0.1645, 0.04135, 0.1161), (0.1645, -0.04156, 0.1161), (-0.01024, -0.0312, -0.03253), (0.1571, -0.04075, -0.01327), (0.1647, 0.04135, 0.1921), (0.1647, -0.04156, 0.1921), (0.1571, 0.04054, -0.01327), (-0.01024, 0.03099, -0.03253), (-0.2114, 0.02466, -0.1514), (-0.2114, -0.02487, -0.1514), (-0.5657, 0.02466, -0.04667), (-0.5657, -0.02487, -0.04667), (0.06197, 0.02466, -0.1429), (0.06197, -0.02487, -0.1429), (0.1285, 0.02466, -0.0579), (0.1285, -0.02487, -0.0579), (-0.09136, 0.02466, -0.1523), (-0.09136, -0.02487, -0.1523), (0.503, -0.04156, 0.004743), (0.4988, 0.04135, 0.1261), (0.4948, 0.04135, 0.02311), (0.4621, 0.04135, -0.009357), (0.1597, 0.02466, -0.01602), (0.1597, -0.02487, -0.01602), (0.5371, 0.02466, -0.007451), (0.5697, 0.02466, 0.1921), (0.5697, -0.02487, 0.1276), (0.5697, 0.02466, 0.1276), (0.5686, -0.02487, 0.02318), (0.5686, 0.02466, 0.02318), (0.5632, 0.04009, 0.1921), (0.5263, 0.04135, -0.009357), (0.5371, -0.02487, -0.007451), (0.5653, -0.04029, 0.1921), (0.5697, -0.02487, 0.1921), (0.5653, -0.04029, 0.1273), (0.5616, 0.04009, 0.02318), (0.5632, 0.04009, 0.1276), (0.5642, -0.04029, 0.02315), (0.5362, -0.03931, -0.005968), (0.5106, -0.04156, 0.02295), (0.499, 0.04135, 0.1921), (0.4885, -0.04029, -0.007451), (0.5117, -0.04156, 0.09658), (-0.2446, 0.03099, -0.001138), (-0.5404, -0.04156, 0.03673), (-0.5404, 0.04135, 0.03673), (-0.2446, -0.0312, -0.001138), (-0.2625, -0.04029, -0.1305), (-0.2625, 0.04009, -0.1305), (-0.2387, -0.04156, 0.1921), (-0.2387, 0.04135, 0.1921), (-0.2664, -0.04156, 0.07559), (-0.2664, 0.04135, 0.07559), (-0.2514, 0.04135, -0.05034), (-0.2514, -0.04156, -0.05034), (-0.2536, -0.04156, 0.1241), (-0.2536, 0.04135, 0.1241), (-0.2644, -0.02487, -0.1389), (-0.2644, 0.02466, -0.1389), (-0.2699, 0.04135, 0.0009517), (-0.2699, -0.04156, 0.0009517), (-0.1919, 0.04135, 0.1447), (-0.5135, -0.04156, 0.1447), (-0.5135, 0.04135, 0.1447), (-0.1919, -0.04156, 0.1447), (-0.01126, 0.04135, 0.1447), (-0.01126, -0.04156, 0.1447), (0.1646, -0.04156, 0.144), (0.1646, 0.04135, 0.144), (0.5697, -0.02487, 0.1447), (0.5697, 0.02466, 0.1447), (0.5632, 0.04009, 0.1447), (0.5653, -0.04029, 0.1447), (0.5117, -0.04156, 0.1444), (0.499, 0.04135, 0.1446), (-0.2486, -0.04156, 0.1447), (-0.2486, 0.04135, 0.1447), (-0.05158, -0.04029, -0.1429), (-0.02587, 0.04135, -0.06081), (-0.02587, -0.04156, -0.06081), (-0.05158, 0.04009, -0.1429), (0.04356, 0.04135, 0.01327), (0.04356, -0.04156, 0.01327), (0.01607, -0.04156, -0.03158), (0.04454, 0.04135, 0.1273), (0.05603, 0.04135, 0.1921), (0.05603, -0.04156, 0.1921), (0.04454, -0.04156, 0.1273), (0.01607, 0.04135, -0.03158), (-0.05387, -0.02487, -0.1523), (-0.05387, 0.02466, -0.1523), (0.0472, -0.04156, 0.1446), (0.0472, 0.04135, 0.1446), (0.01499, 0.03099, 0.1176), (0.1627, 0.03472, 0.1029), (0.1627, -0.03493, 0.1029), (0.01499, -0.0312, 0.1176), (0.5697, 0.02466, 0.09846), (0.5697, -0.02487, 0.09846), (0.5653, -0.04029, 0.09825), (0.5629, 0.04009, 0.09846), (0.5117, -0.04156, 0.1921), (0.4972, 0.04135, 0.09781), (0.04428, -0.04156, 0.1157), (0.04428, 0.04135, 0.1157), (-0.5582, 0.04135, -0.02851), (-0.198, -0.04156, -0.08437), (-0.198, 0.04135, -0.08437), (-0.5582, -0.04156, -0.02851), (0.1019, -0.04029, -0.08512), (0.1019, 0.04009, -0.08512), (-0.08274, 0.04135, -0.08512), (-0.08274, -0.04156, -0.08512), (0.1079, 0.02466, -0.08512), (0.1079, -0.02487, -0.08512), (-0.2512, -0.04156, -0.07813), (-0.2512, 0.04135, -0.07813), (-0.03737, 0.04135, -0.08512), (-0.03737, -0.04156, -0.08512), (0.3044, -0.04156, 0.1161), (0.306, 0.04009, -0.007451), (0.3065, 0.03472, 0.01879), (0.3065, -0.03493, 0.01879), (0.306, -0.04029, -0.007451), (0.3044, 0.04135, 0.1921), (0.3059, -0.02487, -0.009357), (0.3044, 0.04135, 0.1161), (0.3059, 0.02466, -0.009357), (0.3044, -0.04156, 0.1921), (0.3044, -0.04156, 0.144), (0.3044, 0.04135, 0.144), (0.3053, 0.03472, 0.09696), (0.3053, -0.03493, 0.09696), (0.01542, 0.03099, 0.09466), (0.01586, 0.03099, 0.03562), (0.1463, 0.03099, 0.08163), (0.1462, 0.03099, 0.03376), (0.1462, -0.0312, 0.03376), (0.1463, -0.0312, 0.08163), (0.01586, -0.0312, 0.03562), (0.01542, -0.0312, 0.09466), (0.04331, -0.04156, 0.03539), (0.04319, -0.04156, 0.09303), (0.04331, 0.04135, 0.03539), (0.04319, 0.04135, 0.09303), (0.2711, 0.04135, 0.1921), (0.1989, 0.04135, 0.1921), (0.1989, -0.04156, 0.1161), (0.2711, -0.04156, 0.1161), (0.1989, 0.04135, 0.1161), (0.2711, 0.04135, 0.1161), (0.1989, -0.04156, 0.1921), (0.2711, -0.04156, 0.1921), (0.1989, -0.04156, 0.144), (0.2711, -0.04156, 0.144), (0.1989, 0.04135, 0.144), (0.2711, 0.04135, 0.144), (0.1989, 0.03099, 0.1048), (0.2711, 0.03099, 0.1048), (0.1989, -0.0312, 0.1048), (0.2711, -0.0312, 0.1048), (0.3421, -0.04156, 0.09375), (0.1871, 0.04009, -0.007451), (0.3397, 0.04135, 0.09396), (0.1871, 0.03099, 0.0112), (0.3402, 0.04135, 0.1441), (0.1871, -0.0312, 0.0112), (0.3423, -0.04156, 0.1441), (0.1871, -0.04029, -0.007451), (0.3423, -0.04156, 0.1921), (0.1871, -0.02487, -0.009357), (0.1871, 0.02466, -0.009357), (0.3357, 0.02466, -0.009357), (0.01141, 0.03099, 0.001676), (0.01141, -0.0312, 0.001676), (0.1605, -0.04156, 0.004518), (0.1605, 0.04135, 0.004518), (0.559, 0.02466, 0.004743), (0.559, -0.02487, 0.004743), (0.5524, 0.04009, 0.004743), (0.5548, -0.04029, 0.004743), (0.5117, -0.04156, 0.1243), (0.4885, 0.04135, 0.004743), (0.03885, -0.04156, 0.001834), (0.03885, 0.04135, 0.001834), (0.3062, 0.04135, 0.004743), (0.3062, -0.04156, 0.004743), (0.1871, -0.04156, 0.004743), (0.3401, 0.04135, 0.1175), (0.1871, 0.04135, 0.004743), (0.3423, -0.04156, 0.1172), (0.01204, -0.04029, -0.1429), (0.07115, 0.04135, -0.05964), (0.125, 0.04135, 0.01327), (0.1337, 0.04135, 0.1177), (0.1366, 0.04135, 0.1921), (0.1029, 0.04135, -0.02453), (0.005579, -0.02487, -0.1523), (0.005579, 0.02466, -0.1523), (0.1344, -0.04156, 0.1441), (0.1344, 0.04135, 0.1441), (0.07115, -0.04156, -0.05964), (0.01204, 0.04009, -0.1429), (0.125, -0.04156, 0.01327), (0.1029, -0.04156, -0.02453), (0.1366, -0.04156, 0.1921), (0.1337, -0.04156, 0.1177), (0.132, 0.04135, 0.1045), (0.132, -0.04156, 0.1045), (0.05215, 0.04135, -0.08512), (0.05215, -0.04156, -0.08512), (0.1213, -0.04156, 0.03399), (0.1223, -0.04156, 0.08326), (0.1213, 0.04135, 0.03399), (0.1223, 0.04135, 0.08326), (0.1225, 0.04135, 0.003009), (0.1225, -0.04156, 0.003009), (0.3566, 0.04135, -0.009357), (0.3388, 0.04135, 0.0227), (0.3415, -0.04156, 0.02268), (0.3363, -0.04029, -0.007451), (0.3402, 0.04135, 0.1921), (0.3357, -0.02487, -0.009357), (0.3374, 0.04135, 0.004743), (0.3398, -0.04156, 0.004743), (0.2807, 0.04009, -0.007451), (0.2807, 0.03099, 0.0112), (0.2807, -0.0312, 0.0112), (0.2807, -0.04029, -0.007451), (0.2807, -0.02487, -0.009357), (0.2807, 0.02466, -0.009357), (0.2807, -0.04156, 0.004743), (0.2807, 0.04135, 0.004743), (-0.2931, -0.04029, -0.09116), (-0.2931, 0.04009, -0.09116), (-0.2995, -0.04156, 0.1921), (-0.2995, 0.04135, 0.1921), (-0.3144, -0.04156, 0.07585), (-0.2946, -0.04156, -0.03351), (-0.3127, -0.04156, 0.1239), (-0.3088, -0.04156, 0.01081), (-0.3144, 0.04135, 0.07585), (-0.2946, 0.04135, -0.03351), (-0.3127, 0.04135, 0.1239), (-0.2942, -0.02487, -0.09459), (-0.2942, 0.02466, -0.09459), (-0.3088, 0.04135, 0.01081), (-0.3094, 0.04135, 0.1447), (-0.3094, -0.04156, 0.1447), (-0.2878, 0.04135, -0.06651), (-0.2878, -0.04156, -0.06651), (-0.3509, -0.04029, -0.07636), (-0.3509, 0.04009, -0.07636), (-0.3473, -0.04156, 0.1921), (-0.3473, 0.04135, 0.1921), (-0.3629, -0.04156, 0.07684), (-0.3504, -0.04156, -0.02298), (-0.3606, -0.04156, 0.1239), (-0.3595, -0.04156, 0.01754), (-0.3572, -0.04156, 0.1447), (-0.3461, -0.04156, -0.05711), (-0.3629, 0.04135, 0.07684), (-0.3504, 0.04135, -0.02298), (-0.3606, 0.04135, 0.1239), (-0.3518, -0.02487, -0.07882), (-0.3518, 0.02466, -0.07882), (-0.3595, 0.04135, 0.01754), (-0.3572, 0.04135, 0.1447), (-0.3461, 0.04135, -0.05711), (0.4862, -0.02487, -0.009357), (0.4862, 0.02466, -0.009357), (0.4862, 0.04135, -0.009357), (-0.04361, -0.03087, -0.1401), (-0.1267, -0.004812, -0.09897), (-0.1236, -0.01784, -0.1005), (-0.1151, -0.02738, -0.1048), (-0.1035, -0.03087, -0.1107), (-0.06449, -0.01784, 0.0147), (-0.05597, -0.02738, 0.01041), (-0.04433, -0.03087, 0.004548), (0.01358, -0.03087, -0.02462), (-0.0676, -0.004812, 0.01627), (-0.01432, -0.03087, -0.08412), (-0.09744, -0.004812, -0.04297), (-0.09432, -0.01784, -0.04454), (-0.0858, -0.02738, -0.04883), (-0.07417, -0.03087, -0.05469), (0.07629, -0.03087, 0.1088), (-0.005355, -0.004812, 0.1461), (0.01792, -0.03087, 0.1344), (-0.002237, -0.01784, 0.1445), (0.00628, -0.02738, 0.1402), (-0.04361, 0.03066, -0.1401), (-0.04361, -0.0001027, -0.1401), (-0.1267, -0.0001027, -0.09897), (-0.1267, 0.004607, -0.09897), (-0.1236, 0.01763, -0.1005), (-0.1151, 0.02717, -0.1048), (-0.1035, 0.03066, -0.1107), (0.01358, -0.0001027, -0.02462), (-0.06449, 0.01763, 0.0147), (-0.05597, 0.02717, 0.01041), (-0.04433, 0.03066, 0.004548), (0.01358, 0.03066, -0.02462), (-0.0676, -0.0001027, 0.01627), (-0.0676, 0.004607, 0.01627), (-0.01432, 0.03066, -0.08412), (-0.09744, -0.0001027, -0.04297), (-0.09744, 0.004607, -0.04297), (-0.01432, -0.0001027, -0.08412), (-0.09432, 0.01763, -0.04454), (-0.0858, 0.02717, -0.04883), (-0.07417, 0.03066, -0.05469), (-0.005355, -0.0001027, 0.1461), (0.07629, -0.0001027, 0.1088), (0.07629, 0.03066, 0.1088), (-0.005355, 0.004607, 0.1461), (0.01792, 0.03066, 0.1344), (-0.002237, 0.01764, 0.1445), (0.00628, 0.02717, 0.1402), (0.1078, -0.03616, 0.001364), (0.5228, -0.03616, 0.001364), (0.1078, -0.03616, -0.0363), (0.1078, -0.00564, -0.06682), (0.1078, -0.03207, -0.05156), (0.1078, -0.0209, -0.06273), (0.5228, -0.00564, -0.06682), (0.5228, -0.03616, -0.0363), (0.5228, -0.0209, -0.06273), (0.5228, -0.03207, -0.05156), (0.1078, 0.03596, 0.001364), (0.5228, 0.03596, 0.001364), (0.5228, -0.0001027, -0.06682), (0.1078, -0.0001027, -0.06682), (0.1078, -0.0001027, 0.001364), (0.1078, 0.03596, -0.0363), (0.1078, 0.005435, -0.06682), (0.1078, 0.03187, -0.05156), (0.1078, 0.0207, -0.06273), (0.5228, 0.005435, -0.06682), (0.5228, 0.03596, -0.0363), (0.5228, 0.0207, -0.06273), (0.5228, 0.03187, -0.05156), (0.5228, -0.02849, -0.04928), (0.5228, -0.03213, -0.03573), (0.5228, -0.01857, -0.05921), (0.5228, -0.00502, -0.06284), (0.5228, -0.03213, -0.004085), (0.5228, -0.0001027, -0.06284), (0.5228, 0.02829, -0.04928), (0.5228, 0.03192, -0.03573), (0.5228, 0.01837, -0.05921), (0.5228, 0.004815, -0.06284), (0.5228, 0.03192, -0.004085), (0.4828, -0.03616, 0.001364), (0.4828, -0.0001027, -0.06682), (0.4828, -0.03616, -0.0363), (0.4828, -0.03207, -0.05156), (0.4828, -0.0209, -0.06273), (0.4828, -0.00564, -0.06682), (0.4828, 0.03596, 0.001364), (0.4828, 0.03596, -0.0363), (0.4828, 0.03187, -0.05156), (0.4828, 0.0207, -0.06273), (0.4828, 0.005435, -0.06682), (0.4269, -0.03616, 0.001364), (0.4269, -0.03207, -0.05156), (0.4269, -0.0209, -0.06273), (0.4269, -0.00564, -0.06682), (0.4269, 0.03596, 0.001364), (0.4269, 0.03187, -0.05156), (0.4269, 0.0207, -0.06273), (0.4269, 0.005435, -0.06682), (0.4269, -0.0001027, -0.06682), (0.4269, -0.03616, -0.0363), (0.4269, 0.03596, -0.0363)], [], [(9, 32, 15, 1), (17, 2, 1, 15), (0, 12, 33, 8), (5, 3, 0, 8), (3, 5, 20, 16), (3, 16, 12, 0), (2, 4, 9, 1), (5, 8, 10, 7), (7, 10, 11, 6), (6, 11, 9, 4), (4, 21, 23, 6), (6, 23, 22, 7), (7, 22, 20, 5), (32, 9, 11, 34), (34, 11, 10, 35), (35, 10, 8, 33), (4, 2, 17, 21), (29, 14, 15, 32), (17, 15, 14, 18), (13, 28, 33, 12), (25, 28, 13, 19), (19, 16, 20, 25), (19, 13, 12, 16), (18, 14, 29, 24), (25, 27, 30, 28), (27, 26, 31, 30), (26, 24, 29, 31), (24, 26, 23, 21), (26, 27, 22, 23), (27, 25, 20, 22), (32, 34, 31, 29), (34, 35, 30, 31), (35, 33, 28, 30), (24, 21, 17, 18), (36, 913, 1225, 893), (36, 893, 969, 405), (36, 405, 923, 325), (36, 325, 1212, 913), (37, 535, 1036, 520), (37, 520, 1010, 481), (37, 481, 929, 329), (37, 329, 1021, 535), (38, 534, 1219, 912), (38, 912, 1213, 327), (38, 327, 928, 331), (38, 331, 1022, 534), (39, 358, 942, 351), (39, 351, 939, 357), (39, 357, 945, 356), (39, 356, 946, 358), (40, 477, 1003, 333), (40, 333, 931, 337), (40, 337, 934, 474), (40, 474, 1006, 477), (41, 476, 1218, 911), (41, 911, 1215, 338), (41, 338, 933, 335), (41, 335, 1004, 476), (42, 475, 1019, 500), (42, 500, 1012, 339), (42, 339, 931, 333), (42, 333, 1003, 475), (43, 617, 1076, 602), (43, 602, 1013, 344), (43, 344, 937, 342), (43, 342, 1067, 617), (44, 616, 1220, 910), (44, 910, 1216, 345), (44, 345, 938, 343), (44, 343, 1068, 616), (45, 615, 1170, 812), (45, 812, 1151, 365), (45, 365, 948, 362), (45, 362, 1069, 615), (46, 337, 931, 347), (46, 347, 939, 351), (46, 351, 942, 336), (46, 336, 934, 337), (47, 338, 1215, 909), (47, 909, 1217, 352), (47, 352, 940, 348), (47, 348, 933, 338), (48, 339, 1012, 496), (48, 496, 1016, 353), (48, 353, 939, 347), (48, 347, 931, 339), (49, 533, 1021, 329), (49, 329, 929, 359), (49, 359, 943, 354), (49, 354, 1025, 533), (50, 532, 1024, 350), (50, 350, 942, 358), (50, 358, 946, 355), (50, 355, 1026, 532), (51, 614, 1074, 600), (51, 600, 974, 364), (51, 364, 949, 595), (51, 595, 1069, 614), (52, 613, 1169, 811), (52, 811, 1152, 367), (52, 367, 950, 363), (52, 363, 1070, 613), (53, 564, 1144, 761), (53, 761, 1133, 381), (53, 381, 957, 540), (53, 540, 1041, 564), (54, 428, 1158, 810), (54, 810, 1162, 773), (54, 773, 947, 407), (54, 407, 971, 428), (55, 426, 967, 403), (55, 403, 924, 368), (55, 368, 954, 411), (55, 411, 975, 426), (56, 371, 937, 346), (56, 346, 936, 366), (56, 366, 952, 374), (56, 374, 953, 371), (57, 612, 1067, 342), (57, 342, 937, 371), (57, 371, 953, 597), (57, 597, 1071, 612), (58, 611, 1066, 332), (58, 332, 925, 369), (58, 369, 951, 598), (58, 598, 1072, 611), (59, 567, 1053, 590), (59, 590, 1056, 401), (59, 401, 946, 356), (59, 356, 945, 567), (60, 381, 1133, 760), (60, 760, 1134, 383), (60, 383, 958, 380), (60, 380, 957, 381), (61, 809, 1176, 787), (61, 787, 1135, 384), (61, 384, 956, 774), (61, 774, 1163, 809), (62, 758, 1142, 735), (62, 735, 979, 437), (62, 437, 995, 732), (62, 732, 1139, 758), (63, 561, 1064, 589), (63, 589, 1053, 567), (63, 567, 945, 543), (63, 543, 1044, 561), (64, 808, 1168, 779), (64, 779, 1055, 391), (64, 391, 960, 777), (64, 777, 1166, 808), (65, 531, 1125, 827), (65, 827, 1181, 721), (65, 721, 1000, 518), (65, 518, 1034, 531), (66, 530, 1160, 807), (66, 807, 1155, 397), (66, 397, 963, 400), (66, 400, 1028, 530), (67, 529, 1159, 806), (67, 806, 1166, 777), (67, 777, 960, 395), (67, 395, 1027, 529), (68, 420, 973, 409), (68, 409, 950, 382), (68, 382, 965, 417), (68, 417, 981, 420), (69, 805, 1161, 772), (69, 772, 949, 394), (69, 394, 962, 775), (69, 775, 1164, 805), (70, 396, 953, 374), (70, 374, 952, 389), (70, 389, 961, 386), (70, 386, 966, 396), (71, 556, 1038, 537), (71, 537, 953, 396), (71, 396, 966, 547), (71, 547, 1048, 556), (72, 394, 949, 364), (72, 364, 974, 419), (72, 419, 982, 392), (72, 392, 962, 394), (73, 419, 974, 410), (73, 410, 973, 420), (73, 420, 981, 418), (73, 418, 982, 419), (74, 587, 1062, 576), (74, 576, 978, 415), (74, 415, 996, 574), (74, 574, 1060, 587), (75, 582, 1129, 818), (75, 818, 1127, 523), (75, 523, 1033, 517), (75, 517, 1061, 582), (76, 586, 1002, 922), (76, 922, 999, 914), (76, 914, 997, 573), (76, 573, 1059, 586), (77, 369, 925, 324), (77, 324, 968, 425), (77, 425, 976, 373), (77, 373, 951, 369), (78, 425, 968, 404), (78, 404, 967, 426), (78, 426, 975, 412), (78, 412, 976, 425), (79, 365, 1151, 804), (79, 804, 1157, 427), (79, 427, 972, 361), (79, 361, 948, 365), (80, 427, 1157, 803), (80, 803, 1158, 428), (80, 428, 971, 408), (80, 408, 972, 427), (81, 610, 1070, 363), (81, 363, 950, 409), (81, 409, 973, 599), (81, 599, 1073, 610), (82, 609, 1073, 599), (82, 599, 973, 410), (82, 410, 974, 600), (82, 600, 1074, 609), (83, 908, 1211, 323), (83, 323, 926, 326), (83, 326, 970, 892), (83, 892, 1224, 908), (84, 907, 1224, 892), (84, 892, 970, 406), (84, 406, 969, 893), (84, 893, 1225, 907), (85, 757, 977, 921), (85, 921, 1001, 377), (85, 377, 998, 733), (85, 733, 1140, 757), (86, 527, 1034, 518), (86, 518, 1000, 433), (86, 433, 989, 455), (86, 455, 1031, 527), (87, 756, 1140, 733), (87, 733, 998, 458), (87, 458, 991, 731), (87, 731, 1138, 756), (88, 585, 1059, 573), (88, 573, 997, 439), (88, 439, 987, 572), (88, 572, 1058, 585), (89, 445, 1029, 526), (89, 526, 1032, 456), (89, 456, 994, 440), (89, 440, 985, 445), (90, 442, 1138, 755), (90, 755, 1137, 441), (90, 441, 988, 453), (90, 453, 987, 442), (91, 444, 1058, 584), (91, 584, 1057, 443), (91, 443, 986, 451), (91, 451, 985, 444), (92, 525, 1030, 514), (92, 514, 984, 449), (92, 449, 993, 513), (92, 513, 1029, 525), (93, 524, 1031, 455), (93, 455, 989, 450), (93, 450, 984, 514), (93, 514, 1030, 524), (94, 443, 1057, 583), (94, 583, 1060, 574), (94, 574, 996, 452), (94, 452, 986, 443), (95, 441, 1137, 754), (95, 754, 1139, 732), (95, 732, 995, 454), (95, 454, 988, 441), (96, 458, 998, 377), (96, 377, 1001, 465), (96, 465, 1229, 915), (96, 915, 991, 458), (97, 447, 991, 915), (97, 915, 1229, 467), (97, 467, 1230, 916), (97, 916, 983, 447), (98, 448, 983, 916), (98, 916, 1230, 468), (98, 468, 1231, 917), (98, 917, 990, 448), (99, 581, 1123, 820), (99, 820, 1148, 436), (99, 436, 978, 576), (99, 576, 1062, 581), (100, 752, 1183, 819), (100, 819, 1178, 741), (100, 741, 979, 735), (100, 735, 1142, 752), (101, 344, 1013, 493), (101, 493, 1019, 475), (101, 475, 1003, 471), (101, 471, 937, 344), (102, 345, 1216, 906), (102, 906, 1218, 476), (102, 476, 1004, 472), (102, 472, 938, 345), (103, 346, 937, 471), (103, 471, 1003, 477), (103, 477, 1006, 341), (103, 341, 936, 346), (104, 485, 936, 341), (104, 341, 1006, 491), (104, 491, 1020, 492), (104, 492, 1014, 485), (105, 484, 1202, 870), (105, 870, 1206, 490), (105, 490, 1019, 493), (105, 493, 1013, 484), (106, 404, 968, 431), (106, 431, 1017, 494), (106, 494, 1018, 432), (106, 432, 967, 404), (107, 324, 925, 478), (107, 478, 1007, 495), (107, 495, 1017, 431), (107, 431, 968, 324), (108, 483, 1201, 869), (108, 869, 1203, 487), (108, 487, 1016, 496), (108, 496, 1012, 483), (109, 482, 934, 336), (109, 336, 942, 486), (109, 486, 1015, 497), (109, 497, 1011, 482), (110, 608, 1066, 592), (110, 592, 936, 485), (110, 485, 1014, 601), (110, 601, 1075, 608), (111, 607, 1209, 868), (111, 868, 1202, 484), (111, 484, 1013, 602), (111, 602, 1076, 607), (112, 490, 1206, 867), (112, 867, 1201, 483), (112, 483, 1012, 500), (112, 500, 1019, 490), (113, 491, 1006, 474), (113, 474, 934, 482), (113, 482, 1011, 501), (113, 501, 1020, 491), (114, 522, 1024, 508), (114, 508, 927, 480), (114, 480, 1009, 519), (114, 519, 1035, 522), (115, 521, 1207, 866), (115, 866, 1196, 847), (115, 847, 1010, 520), (115, 520, 1036, 521), (116, 403, 967, 432), (116, 432, 1018, 504), (116, 504, 1008, 479), (116, 479, 924, 403), (117, 487, 1203, 865), (117, 865, 1207, 521), (117, 521, 1036, 503), (117, 503, 1016, 487), (118, 486, 942, 350), (118, 350, 1024, 522), (118, 522, 1035, 502), (118, 502, 1015, 486), (119, 920, 1002, 586), (119, 586, 1059, 460), (119, 460, 994, 423), (119, 423, 1141, 920), (120, 452, 996, 515), (120, 515, 1031, 524), (120, 524, 1030, 446), (120, 446, 986, 452), (121, 451, 986, 446), (121, 446, 1030, 525), (121, 525, 1029, 445), (121, 445, 985, 451), (122, 513, 993, 459), (122, 459, 992, 516), (122, 516, 1032, 526), (122, 526, 1029, 513), (123, 415, 978, 466), (123, 466, 1034, 527), (123, 527, 1031, 515), (123, 515, 996, 415), (124, 815, 1121, 463), (124, 463, 1002, 920), (124, 920, 1141, 753), (124, 753, 1150, 815), (125, 776, 1165, 802), (125, 802, 1159, 529), (125, 529, 1027, 511), (125, 511, 964, 776), (126, 388, 1154, 801), (126, 801, 1160, 530), (126, 530, 1028, 512), (126, 512, 959, 388), (127, 436, 1148, 817), (127, 817, 1125, 531), (127, 531, 1034, 466), (127, 466, 978, 436), (128, 360, 927, 508), (128, 508, 1024, 532), (128, 532, 1026, 510), (128, 510, 944, 360), (129, 357, 939, 505), (129, 505, 1021, 533), (129, 533, 1025, 509), (129, 509, 945, 357), (130, 352, 1217, 905), (130, 905, 1219, 534), (130, 534, 1022, 506), (130, 506, 940, 352), (131, 353, 1016, 503), (131, 503, 1036, 535), (131, 535, 1021, 505), (131, 505, 939, 353), (132, 543, 945, 509), (132, 509, 1025, 551), (132, 551, 1052, 552), (132, 552, 1044, 543), (133, 398, 944, 510), (133, 510, 1026, 550), (133, 550, 1051, 553), (133, 553, 1046, 398), (134, 548, 976, 412), (134, 412, 975, 549), (134, 549, 1050, 554), (134, 554, 1049, 548), (135, 536, 951, 373), (135, 373, 976, 548), (135, 548, 1049, 555), (135, 555, 1037, 536), (136, 800, 1152, 763), (136, 763, 1038, 556), (136, 556, 1048, 767), (136, 767, 1156, 800), (137, 389, 952, 370), (137, 370, 1039, 557), (137, 557, 1043, 385), (137, 385, 961, 389), (138, 550, 1026, 355), (138, 355, 946, 399), (138, 399, 1047, 558), (138, 558, 1051, 550), (139, 551, 1025, 354), (139, 354, 943, 544), (139, 544, 1045, 559), (139, 559, 1052, 551), (140, 401, 1056, 580), (140, 580, 1063, 560), (140, 560, 1047, 399), (140, 399, 946, 401), (141, 799, 1167, 778), (141, 778, 1064, 561), (141, 561, 1044, 765), (141, 765, 1154, 799), (142, 383, 1134, 751), (142, 751, 1143, 562), (142, 562, 1042, 379), (142, 379, 958, 383), (143, 549, 975, 411), (143, 411, 954, 372), (143, 372, 1040, 563), (143, 563, 1050, 549), (144, 798, 1175, 786), (144, 786, 1144, 564), (144, 564, 1041, 764), (144, 764, 1153, 798), (145, 606, 1071, 597), (145, 597, 953, 537), (145, 537, 1038, 603), (145, 603, 1077, 606), (146, 605, 1072, 598), (146, 598, 951, 536), (146, 536, 1037, 604), (146, 604, 1078, 605), (147, 797, 1174, 785), (147, 785, 1104, 578), (147, 578, 1064, 778), (147, 778, 1167, 797), (148, 570, 1100, 670), (148, 670, 1102, 577), (148, 577, 1063, 580), (148, 580, 1056, 570), (149, 741, 1178, 816), (149, 816, 1123, 581), (149, 581, 1062, 469), (149, 469, 979, 741), (150, 919, 977, 757), (150, 757, 1140, 462), (150, 462, 997, 914), (150, 914, 999, 919), (151, 571, 988, 454), (151, 454, 995, 461), (151, 461, 1060, 583), (151, 583, 1057, 571), (152, 572, 987, 453), (152, 453, 988, 571), (152, 571, 1057, 584), (152, 584, 1058, 572), (153, 440, 994, 460), (153, 460, 1059, 585), (153, 585, 1058, 444), (153, 444, 985, 440), (154, 813, 1184, 434), (154, 434, 977, 919), (154, 919, 999, 725), (154, 725, 1179, 813), (155, 437, 979, 469), (155, 469, 1062, 587), (155, 587, 1060, 461), (155, 461, 995, 437), (156, 796, 1172, 783), (156, 783, 1098, 569), (156, 569, 1055, 779), (156, 779, 1168, 796), (157, 578, 1104, 666), (157, 666, 1093, 649), (157, 649, 1053, 589), (157, 589, 1064, 578), (158, 649, 1093, 664), (158, 664, 1100, 570), (158, 570, 1056, 590), (158, 590, 1053, 649), (159, 370, 952, 376), (159, 376, 1072, 605), (159, 605, 1078, 566), (159, 566, 1039, 370), (160, 372, 954, 375), (160, 375, 1071, 606), (160, 606, 1077, 565), (160, 565, 1040, 372), (161, 845, 1194, 863), (161, 863, 1209, 607), (161, 607, 1076, 499), (161, 499, 1008, 845), (162, 478, 925, 332), (162, 332, 1066, 608), (162, 608, 1075, 498), (162, 498, 1007, 478), (163, 408, 971, 429), (163, 429, 1073, 609), (163, 609, 1074, 430), (163, 430, 972, 408), (164, 407, 947, 596), (164, 596, 1070, 610), (164, 610, 1073, 429), (164, 429, 971, 407), (165, 366, 936, 592), (165, 592, 1066, 611), (165, 611, 1072, 376), (165, 376, 952, 366), (166, 368, 924, 593), (166, 593, 1067, 612), (166, 612, 1071, 375), (166, 375, 954, 368), (167, 773, 1162, 795), (167, 795, 1169, 613), (167, 613, 1070, 596), (167, 596, 947, 773), (168, 361, 972, 430), (168, 430, 1074, 614), (168, 614, 1069, 362), (168, 362, 948, 361), (169, 772, 1161, 794), (169, 794, 1170, 615), (169, 615, 1069, 595), (169, 595, 949, 772), (170, 323, 1211, 904), (170, 904, 1220, 616), (170, 616, 1068, 594), (170, 594, 926, 323), (171, 479, 1008, 499), (171, 499, 1076, 617), (171, 617, 1067, 593), (171, 593, 924, 479), (172, 618, 1108, 702), (172, 702, 1120, 631), (172, 631, 1092, 632), (172, 632, 1079, 618), (173, 647, 1091, 633), (173, 633, 1081, 645), (173, 645, 1082, 641), (173, 641, 1092, 647), (174, 625, 1110, 700), (174, 700, 1116, 629), (174, 629, 1090, 634), (174, 634, 1086, 625), (175, 627, 1112, 698), (175, 698, 1114, 628), (175, 628, 1089, 635), (175, 635, 1088, 627), (176, 621, 1082, 638), (176, 638, 1146, 716), (176, 716, 1184, 813), (176, 813, 1179, 621), (177, 630, 1118, 696), (177, 696, 1110, 625), (177, 625, 1086, 637), (177, 637, 1091, 630), (178, 749, 1192, 843), (178, 843, 1186, 829), (178, 829, 1081, 738), (178, 738, 1145, 749), (179, 842, 1191, 748), (179, 748, 1146, 638), (179, 638, 1082, 830), (179, 830, 1187, 842), (180, 831, 1188, 841), (180, 841, 1189, 832), (180, 832, 1085, 639), (180, 639, 1083, 831), (181, 714, 1190, 840), (181, 840, 1185, 828), (181, 828, 1080, 640), (181, 640, 1087, 714), (182, 829, 1186, 839), (182, 839, 1187, 830), (182, 830, 1082, 645), (182, 645, 1081, 829), (183, 628, 1114, 694), (183, 694, 1108, 618), (183, 618, 1079, 643), (183, 643, 1089, 628), (184, 629, 1116, 692), (184, 692, 1105, 673), (184, 673, 1084, 644), (184, 644, 1090, 629), (185, 685, 1117, 690), (185, 690, 1119, 687), (185, 687, 1055, 648), (185, 648, 1054, 685), (186, 390, 1096, 662), (186, 662, 1097, 653), (186, 653, 956, 646), (186, 646, 955, 390), (187, 651, 1054, 648), (187, 648, 1055, 569), (187, 569, 1098, 661), (187, 661, 1095, 651), (188, 652, 1095, 661), (188, 661, 1098, 654), (188, 654, 1097, 662), (188, 662, 1096, 652), (189, 387, 957, 380), (189, 380, 958, 655), (189, 655, 1099, 663), (189, 663, 1094, 387), (190, 650, 1094, 663), (190, 663, 1099, 656), (190, 656, 1100, 664), (190, 664, 1093, 650), (191, 659, 1041, 540), (191, 540, 957, 387), (191, 387, 1094, 665), (191, 665, 1103, 659), (192, 660, 1103, 665), (192, 665, 1094, 650), (192, 650, 1093, 666), (192, 666, 1104, 660), (193, 793, 1163, 774), (193, 774, 956, 653), (193, 653, 1097, 782), (193, 782, 1171, 793), (194, 792, 1171, 782), (194, 782, 1097, 654), (194, 654, 1098, 783), (194, 783, 1172, 792), (195, 655, 958, 379), (195, 379, 1042, 657), (195, 657, 1101, 669), (195, 669, 1099, 655), (196, 656, 1099, 669), (196, 669, 1101, 658), (196, 658, 1102, 670), (196, 670, 1100, 656), (197, 791, 1153, 764), (197, 764, 1041, 659), (197, 659, 1103, 784), (197, 784, 1173, 791), (198, 790, 1173, 784), (198, 784, 1103, 660), (198, 660, 1104, 785), (198, 785, 1174, 790), (199, 630, 1091, 647), (199, 647, 1092, 631), (199, 631, 1120, 689), (199, 689, 1118, 630), (200, 686, 1118, 689), (200, 689, 1120, 688), (200, 688, 1119, 690), (200, 690, 1117, 686), (201, 683, 1028, 400), (201, 400, 963, 422), (201, 422, 1106, 691), (201, 691, 1115, 683), (202, 684, 1115, 691), (202, 691, 1106, 674), (202, 674, 1105, 692), (202, 692, 1116, 684), (203, 681, 1027, 395), (203, 395, 960, 675), (203, 675, 1107, 693), (203, 693, 1113, 681), (204, 682, 1113, 693), (204, 693, 1107, 676), (204, 676, 1108, 694), (204, 694, 1114, 682), (205, 685, 1054, 568), (205, 568, 959, 677), (205, 677, 1109, 695), (205, 695, 1117, 685), (206, 686, 1117, 695), (206, 695, 1109, 678), (206, 678, 1110, 696), (206, 696, 1118, 686), (207, 679, 964, 511), (207, 511, 1027, 681), (207, 681, 1113, 697), (207, 697, 1111, 679), (208, 680, 1111, 697), (208, 697, 1113, 682), (208, 682, 1114, 698), (208, 698, 1112, 680), (209, 677, 959, 512), (209, 512, 1028, 683), (209, 683, 1115, 699), (209, 699, 1109, 677), (210, 678, 1109, 699), (210, 699, 1115, 684), (210, 684, 1116, 700), (210, 700, 1110, 678), (211, 675, 960, 391), (211, 391, 1055, 687), (211, 687, 1119, 701), (211, 701, 1107, 675), (212, 676, 1107, 701), (212, 701, 1119, 688), (212, 688, 1120, 702), (212, 702, 1108, 676), (213, 424, 982, 418), (213, 418, 981, 713), (213, 713, 1131, 715), (213, 715, 1130, 424), (214, 716, 1146, 739), (214, 739, 1083, 622), (214, 622, 1180, 821), (214, 821, 1184, 716), (215, 414, 955, 646), (215, 646, 956, 416), (215, 416, 1126, 717), (215, 717, 1124, 414), (216, 705, 1091, 637), (216, 637, 1086, 746), (216, 746, 1148, 820), (216, 820, 1123, 705), (217, 713, 981, 417), (217, 417, 965, 413), (217, 413, 1122, 719), (217, 719, 1131, 713), (218, 718, 1145, 738), (218, 738, 1081, 620), (218, 620, 1178, 819), (218, 819, 1183, 718), (219, 421, 962, 392), (219, 392, 982, 424), (219, 424, 1130, 720), (219, 720, 1128, 421), (220, 711, 1088, 635), (220, 635, 1089, 709), (220, 709, 1127, 818), (220, 818, 1129, 711), (221, 747, 1135, 728), (221, 728, 962, 421), (221, 421, 1128, 740), (221, 740, 1147, 747), (222, 744, 1079, 632), (222, 632, 1092, 703), (222, 703, 1121, 815), (222, 815, 1150, 744), (223, 745, 1136, 729), (223, 729, 955, 414), (223, 414, 1124, 742), (223, 742, 1149, 745), (224, 619, 1080, 636), (224, 636, 1145, 718), (224, 718, 1183, 814), (224, 814, 1177, 619), (225, 748, 1191, 838), (225, 838, 1188, 831), (225, 831, 1083, 739), (225, 739, 1146, 748), (226, 413, 965, 393), (226, 393, 1136, 745), (226, 745, 1149, 724), (226, 724, 1122, 413), (227, 837, 1192, 749), (227, 749, 1145, 636), (227, 636, 1080, 828), (227, 828, 1185, 837), (228, 416, 956, 384), (228, 384, 1135, 747), (228, 747, 1147, 722), (228, 722, 1126, 416), (229, 746, 1086, 634), (229, 634, 1090, 707), (229, 707, 1125, 817), (229, 817, 1148, 746), (230, 620, 1081, 633), (230, 633, 1091, 705), (230, 705, 1123, 816), (230, 816, 1178, 620), (231, 789, 1156, 767), (231, 767, 1048, 737), (231, 737, 1144, 786), (231, 786, 1175, 789), (232, 727, 961, 385), (232, 385, 1043, 736), (232, 736, 1143, 751), (232, 751, 1134, 727), (233, 743, 1177, 814), (233, 814, 1183, 752), (233, 752, 1142, 470), (233, 470, 980, 743), (234, 918, 1141, 423), (234, 423, 994, 456), (234, 456, 1032, 528), (234, 528, 1033, 918), (235, 730, 983, 448), (235, 448, 990, 457), (235, 457, 1139, 754), (235, 754, 1137, 730), (236, 731, 991, 447), (236, 447, 983, 730), (236, 730, 1137, 755), (236, 755, 1138, 731), (237, 439, 997, 462), (237, 462, 1140, 756), (237, 756, 1138, 442), (237, 442, 987, 439), (238, 826, 1150, 753), (238, 753, 1141, 918), (238, 918, 1033, 523), (238, 523, 1127, 826), (239, 438, 980, 470), (239, 470, 1142, 758), (239, 758, 1139, 457), (239, 457, 990, 438), (240, 788, 1164, 775), (240, 775, 962, 728), (240, 728, 1135, 787), (240, 787, 1176, 788), (241, 726, 966, 386), (241, 386, 961, 727), (241, 727, 1134, 760), (241, 760, 1133, 726), (242, 737, 1048, 547), (242, 547, 966, 726), (242, 726, 1133, 761), (242, 761, 1144, 737), (243, 736, 1043, 542), (243, 542, 1164, 788), (243, 788, 1176, 759), (243, 759, 1143, 736), (244, 393, 965, 402), (244, 402, 1156, 789), (244, 789, 1175, 750), (244, 750, 1136, 393), (245, 652, 1096, 671), (245, 671, 1173, 790), (245, 790, 1174, 672), (245, 672, 1095, 652), (246, 390, 955, 378), (246, 378, 1153, 791), (246, 791, 1173, 671), (246, 671, 1096, 390), (247, 658, 1101, 667), (247, 667, 1171, 792), (247, 792, 1172, 668), (247, 668, 1102, 658), (248, 657, 1042, 541), (248, 541, 1163, 793), (248, 793, 1171, 667), (248, 667, 1101, 657), (249, 538, 1039, 566), (249, 566, 1078, 781), (249, 781, 1170, 794), (249, 794, 1161, 538), (250, 539, 1040, 565), (250, 565, 1077, 780), (250, 780, 1169, 795), (250, 795, 1162, 539), (251, 577, 1102, 668), (251, 668, 1172, 796), (251, 796, 1168, 588), (251, 588, 1063, 577), (252, 651, 1095, 672), (252, 672, 1174, 797), (252, 797, 1167, 579), (252, 579, 1054, 651), (253, 729, 1136, 750), (253, 750, 1175, 798), (253, 798, 1153, 378), (253, 378, 955, 729), (254, 568, 1054, 579), (254, 579, 1167, 799), (254, 799, 1154, 388), (254, 388, 959, 568), (255, 382, 950, 367), (255, 367, 1152, 800), (255, 800, 1156, 402), (255, 402, 965, 382), (256, 765, 1044, 552), (256, 552, 1052, 771), (256, 771, 1160, 801), (256, 801, 1154, 765), (257, 545, 1046, 553), (257, 553, 1051, 770), (257, 770, 1159, 802), (257, 802, 1165, 545), (258, 768, 1049, 554), (258, 554, 1050, 769), (258, 769, 1158, 803), (258, 803, 1157, 768), (259, 762, 1037, 555), (259, 555, 1049, 768), (259, 768, 1157, 804), (259, 804, 1151, 762), (260, 557, 1039, 538), (260, 538, 1161, 805), (260, 805, 1164, 542), (260, 542, 1043, 557), (261, 770, 1051, 558), (261, 558, 1047, 546), (261, 546, 1166, 806), (261, 806, 1159, 770), (262, 771, 1052, 559), (262, 559, 1045, 766), (262, 766, 1155, 807), (262, 807, 1160, 771), (263, 560, 1063, 588), (263, 588, 1168, 808), (263, 808, 1166, 546), (263, 546, 1047, 560), (264, 562, 1143, 759), (264, 759, 1176, 809), (264, 809, 1163, 541), (264, 541, 1042, 562), (265, 769, 1050, 563), (265, 563, 1040, 539), (265, 539, 1162, 810), (265, 810, 1158, 769), (266, 780, 1077, 603), (266, 603, 1038, 763), (266, 763, 1152, 811), (266, 811, 1169, 780), (267, 781, 1078, 604), (267, 604, 1037, 762), (267, 762, 1151, 812), (267, 812, 1170, 781), (268, 832, 1189, 836), (268, 836, 1190, 714), (268, 714, 1087, 642), (268, 642, 1085, 832), (269, 622, 1083, 639), (269, 639, 1085, 624), (269, 624, 1182, 822), (269, 822, 1180, 622), (270, 626, 1087, 640), (270, 640, 1080, 619), (270, 619, 1177, 823), (270, 823, 1132, 626), (271, 703, 1092, 641), (271, 641, 1082, 621), (271, 621, 1179, 824), (271, 824, 1121, 703), (272, 624, 1085, 642), (272, 642, 1087, 626), (272, 626, 1132, 825), (272, 825, 1182, 624), (273, 709, 1089, 643), (273, 643, 1079, 744), (273, 744, 1150, 826), (273, 826, 1127, 709), (274, 707, 1090, 644), (274, 644, 1084, 623), (274, 623, 1181, 827), (274, 827, 1125, 707), (275, 712, 1130, 715), (275, 715, 1131, 833), (275, 833, 1190, 836), (275, 836, 1189, 712), (276, 724, 1149, 835), (276, 835, 1192, 837), (276, 837, 1185, 704), (276, 704, 1122, 724), (277, 834, 1147, 740), (277, 740, 1128, 710), (277, 710, 1188, 838), (277, 838, 1191, 834), (278, 706, 1124, 717), (278, 717, 1126, 708), (278, 708, 1187, 839), (278, 839, 1186, 706), (279, 833, 1131, 719), (279, 719, 1122, 704), (279, 704, 1185, 840), (279, 840, 1190, 833), (280, 710, 1128, 720), (280, 720, 1130, 712), (280, 712, 1189, 841), (280, 841, 1188, 710), (281, 722, 1147, 834), (281, 834, 1191, 842), (281, 842, 1187, 708), (281, 708, 1126, 722), (282, 835, 1149, 742), (282, 742, 1124, 706), (282, 706, 1186, 843), (282, 843, 1192, 835), (283, 844, 1007, 498), (283, 498, 1075, 861), (283, 861, 1210, 862), (283, 862, 1193, 844), (284, 880, 1212, 903), (284, 903, 1228, 860), (284, 860, 1209, 863), (284, 863, 1194, 880), (285, 850, 1015, 502), (285, 502, 1035, 859), (285, 859, 1208, 864), (285, 864, 1199, 850), (286, 854, 1223, 902), (286, 902, 1227, 858), (286, 858, 1207, 865), (286, 865, 1203, 854), (287, 858, 1227, 901), (287, 901, 1214, 882), (287, 882, 1196, 866), (287, 866, 1207, 858), (288, 857, 1226, 900), (288, 900, 1221, 852), (288, 852, 1201, 867), (288, 867, 1206, 857), (289, 860, 1228, 899), (289, 899, 1222, 853), (289, 853, 1202, 868), (289, 868, 1209, 860), (290, 852, 1221, 898), (290, 898, 1223, 854), (290, 854, 1203, 869), (290, 869, 1201, 852), (291, 853, 1222, 897), (291, 897, 1226, 857), (291, 857, 1206, 870), (291, 870, 1202, 853), (292, 849, 1014, 492), (292, 492, 1020, 851), (292, 851, 1200, 871), (292, 871, 1198, 849), (293, 494, 1017, 488), (293, 488, 1204, 872), (293, 872, 1205, 489), (293, 489, 1018, 494), (294, 495, 1007, 844), (294, 844, 1193, 873), (294, 873, 1204, 488), (294, 488, 1017, 495), (295, 848, 1011, 497), (295, 497, 1015, 850), (295, 850, 1199, 874), (295, 874, 1197, 848), (296, 861, 1075, 601), (296, 601, 1014, 849), (296, 849, 1198, 875), (296, 875, 1210, 861), (297, 851, 1020, 501), (297, 501, 1011, 848), (297, 848, 1197, 876), (297, 876, 1200, 851), (298, 859, 1035, 519), (298, 519, 1009, 846), (298, 846, 1195, 877), (298, 877, 1208, 859), (299, 504, 1018, 489), (299, 489, 1205, 878), (299, 878, 1194, 845), (299, 845, 1008, 504), (300, 890, 935, 340), (300, 340, 1005, 894), (300, 894, 1226, 897), (300, 897, 1222, 890), (301, 889, 932, 334), (301, 334, 941, 891), (301, 891, 1223, 898), (301, 898, 1221, 889), (302, 896, 1065, 591), (302, 591, 935, 890), (302, 890, 1222, 899), (302, 899, 1228, 896), (303, 894, 1005, 473), (303, 473, 932, 889), (303, 889, 1221, 900), (303, 900, 1226, 894), (304, 895, 1023, 507), (304, 507, 930, 328), (304, 328, 1214, 901), (304, 901, 1227, 895), (305, 891, 941, 349), (305, 349, 1023, 895), (305, 895, 1227, 902), (305, 902, 1223, 891), (306, 325, 923, 330), (306, 330, 1065, 896), (306, 896, 1228, 903), (306, 903, 1212, 325), (307, 879, 1193, 862), (307, 862, 1210, 888), (307, 888, 1220, 904), (307, 904, 1211, 879), (308, 885, 1199, 864), (308, 864, 1208, 887), (308, 887, 1219, 905), (308, 905, 1217, 885), (309, 884, 1198, 871), (309, 871, 1200, 886), (309, 886, 1218, 906), (309, 906, 1216, 884), (310, 872, 1204, 855), (310, 855, 1224, 907), (310, 907, 1225, 856), (310, 856, 1205, 872), (311, 873, 1193, 879), (311, 879, 1211, 908), (311, 908, 1224, 855), (311, 855, 1204, 873), (312, 883, 1197, 874), (312, 874, 1199, 885), (312, 885, 1217, 909), (312, 909, 1215, 883), (313, 888, 1210, 875), (313, 875, 1198, 884), (313, 884, 1216, 910), (313, 910, 1220, 888), (314, 886, 1200, 876), (314, 876, 1197, 883), (314, 883, 1215, 911), (314, 911, 1218, 886), (315, 887, 1208, 877), (315, 877, 1195, 881), (315, 881, 1213, 912), (315, 912, 1219, 887), (316, 878, 1205, 856), (316, 856, 1225, 913), (316, 913, 1212, 880), (316, 880, 1194, 878), (317, 465, 1001, 723), (317, 723, 1180, 822), (317, 822, 1182, 435), (317, 435, 1229, 465), (318, 467, 1229, 435), (318, 435, 1182, 825), (318, 825, 1132, 734), (318, 734, 1230, 467), (319, 468, 1230, 734), (319, 734, 1132, 823), (319, 823, 1177, 575), (319, 575, 1231, 468), (320, 464, 1061, 517), (320, 517, 1033, 528), (320, 528, 1032, 516), (320, 516, 992, 464), (321, 434, 1184, 821), (321, 821, 1180, 723), (321, 723, 1001, 921), (321, 921, 977, 434), (322, 463, 1121, 824), (322, 824, 1179, 725), (322, 725, 999, 922), (322, 922, 1002, 463), (1259, 1274, 1247, 1240), (1243, 1267, 1254, 1233), (1245, 1235, 1236, 1246), (1244, 1234, 1235, 1245), (1243, 1233, 1234, 1244), (1246, 1236, 1232, 1242), (1269, 1242, 1232, 1253), (1237, 1250, 1248, 1241), (1238, 1251, 1250, 1237), (1239, 1249, 1251, 1238), (1241, 1248, 1273, 1264), (1240, 1247, 1249, 1239), (1259, 1240, 1242, 1269), (1239, 1246, 1242, 1240), (1241, 1243, 1244, 1237), (1237, 1244, 1245, 1238), (1238, 1245, 1246, 1239), (1241, 1264, 1267, 1243), (1259, 1263, 1275, 1274), (1268, 1255, 1254, 1267), (1271, 1272, 1258, 1257), (1270, 1271, 1257, 1256), (1268, 1270, 1256, 1255), (1272, 1266, 1252, 1258), (1269, 1253, 1252, 1266), (1260, 1265, 1276, 1278), (1261, 1260, 1278, 1279), (1262, 1261, 1279, 1277), (1265, 1264, 1273, 1276), (1263, 1262, 1277, 1275), (1259, 1269, 1266, 1263), (1262, 1263, 1266, 1272), (1265, 1260, 1270, 1268), (1260, 1261, 1271, 1270), (1261, 1262, 1272, 1271), (1265, 1268, 1267, 1264), (1319, 1315, 1292, 1286), (1334, 1325, 1280, 1282), (1316, 1317, 1289, 1287), (1317, 1318, 1288, 1289), (1318, 1319, 1286, 1288), (1280, 1294, 1293, 1283, 1285, 1284, 1282), (1324, 1299, 1292, 1315), (1335, 1295, 1290, 1329), (1321, 1300, 1302, 1322), (1322, 1302, 1301, 1323), (1323, 1301, 1299, 1324), (1290, 1295, 1297, 1298, 1296, 1293, 1294), (1287, 1289, 1303, 1304), (1304, 1303, 1305, 1306, 1308, 1312, 1311, 1309, 1310, 1313, 1307), (1301, 1302, 1309, 1311), (1300, 1291, 1313, 1310), (1299, 1301, 1311, 1312), (1289, 1288, 1305, 1303), (1292, 1299, 1312, 1308), (1281, 1287, 1304, 1307), (1288, 1286, 1306, 1305), (1302, 1300, 1310, 1309), (1291, 1281, 1307, 1313), (1286, 1292, 1308, 1306), (1331, 1323, 1324, 1332), (1330, 1322, 1323, 1331), (1335, 1321, 1322, 1330), (1300, 1321, 1320, 1291), (1332, 1324, 1315, 1333), (1327, 1328, 1319, 1318), (1326, 1327, 1318, 1317), (1334, 1326, 1317, 1316), (1287, 1281, 1314, 1316), (1328, 1333, 1315, 1319), (1283, 1293, 1333, 1328), (1282, 1284, 1326, 1334), (1284, 1285, 1327, 1326), (1285, 1283, 1328, 1327), (1296, 1332, 1333, 1293), (1295, 1335, 1330, 1297), (1297, 1330, 1331, 1298), (1298, 1331, 1332, 1296), (1321, 1335, 1329, 1320), (1316, 1314, 1325, 1334)])
me_cube_032.polygons.foreach_set('use_smooth', [True] * 1262)
me_cube_032.polygons.foreach_set('material_index', [1, 1, 1, 1, 1, 1, 1, 1, 1, 1, 1, 1, 1, 1, 1, 1, 1, 1, 1, 1, 1, 1, 1, 1, 1, 1, 1, 1, 1, 1, 1, 1, 1, 1, 0, 0, 0, 0, 0, 0, 0, 0, 0, 0, 0, 0, 0, 0, 0, 0, 0, 0, 0, 0, 0, 0, 0, 0, 0, 0, 0, 0, 0, 0, 0, 0, 0, 0, 0, 0, 0, 0, 0, 0, 0, 0, 0, 0, 0, 0, 0, 0, 0, 0, 0, 0, 0, 0, 0, 0, 0, 0, 0, 0, 0, 0, 0, 0, 0, 0, 0, 0, 0, 0, 0, 0, 0, 0, 0, 0, 0, 0, 0, 0, 0, 0, 0, 0, 0, 0, 0, 0, 0, 0, 0, 0, 0, 0, 0, 0, 0, 0, 0, 0, 0, 0, 0, 0, 0, 0, 0, 0, 0, 0, 0, 0, 0, 0, 0, 0, 0, 0, 0, 0, 0, 0, 0, 0, 0, 0, 0, 0, 0, 0, 0, 0, 0, 0, 0, 0, 0, 0, 0, 0, 0, 0, 0, 0, 0, 0, 0, 0, 0, 0, 0, 0, 0, 0, 0, 0, 0, 0, 0, 0, 0, 0, 0, 0, 0, 0, 0, 0, 0, 0, 0, 0, 0, 0, 0, 0, 0, 0, 0, 0, 0, 0, 0, 0, 0, 0, 0, 0, 0, 0, 0, 0, 0, 0, 0, 0, 0, 0, 0, 0, 0, 0, 0, 0, 0, 0, 0, 0, 0, 0, 0, 0, 0, 0, 0, 0, 0, 0, 0, 0, 0, 0, 0, 0, 0, 0, 0, 0, 0, 0, 0, 0, 0, 0, 0, 0, 0, 0, 0, 0, 0, 0, 0, 0, 0, 0, 0, 0, 0, 0, 0, 0, 0, 0, 0, 0, 0, 0, 0, 0, 0, 0, 0, 0, 0, 0, 0, 0, 0, 0, 0, 0, 0, 0, 0, 0, 0, 0, 0, 0, 0, 0, 0, 0, 0, 0, 0, 0, 0, 0, 0, 0, 0, 0, 0, 0, 0, 0, 0, 0, 0, 0, 0, 0, 0, 0, 0, 0, 0, 0, 0, 0, 0, 0, 0, 0, 0, 0, 0, 0, 0, 0, 0, 0, 0, 0, 0, 0, 0, 0, 0, 0, 0, 0, 0, 0, 0, 0, 0, 0, 0, 0, 0, 0, 0, 0, 0, 0, 0, 0, 0, 0, 0, 0, 0, 0, 0, 0, 0, 0, 0, 0, 0, 0, 0, 0, 0, 0, 0, 0, 0, 0, 0, 0, 0, 0, 0, 0, 0, 0, 0, 0, 0, 0, 0, 0, 0, 0, 0, 0, 0, 0, 0, 0, 0, 0, 0, 0, 0, 0, 0, 0, 0, 0, 0, 0, 0, 0, 0, 0, 0, 0, 0, 0, 0, 0, 0, 0, 0, 0, 0, 0, 0, 0, 0, 0, 0, 0, 0, 0, 0, 0, 0, 0, 0, 0, 0, 0, 0, 0, 0, 0, 0, 0, 0, 0, 0, 0, 0, 0, 0, 0, 0, 0, 0, 0, 0, 0, 0, 0, 0, 0, 0, 0, 0, 0, 0, 0, 0, 0, 0, 0, 0, 0, 0, 0, 0, 0, 0, 0, 0, 0, 0, 0, 0, 0, 0, 0, 0, 0, 0, 0, 0, 0, 0, 0, 0, 0, 0, 0, 0, 0, 0, 0, 0, 0, 0, 0, 0, 0, 0, 0, 0, 0, 0, 0, 0, 0, 0, 0, 0, 0, 0, 0, 0, 0, 0, 0, 0, 0, 0, 0, 0, 0, 0, 0, 0, 0, 0, 0, 0, 0, 0, 0, 0, 0, 0, 0, 0, 0, 0, 0, 0, 0, 0, 0, 0, 0, 0, 0, 0, 0, 0, 0, 0, 0, 0, 0, 0, 0, 0, 0, 0, 0, 0, 0, 0, 0, 0, 0, 0, 0, 0, 0, 0, 0, 0, 0, 0, 0, 0, 0, 0, 0, 0, 0, 0, 0, 0, 0, 0, 0, 0, 0, 0, 0, 0, 0, 0, 0, 0, 0, 0, 0, 0, 0, 0, 0, 0, 0, 0, 0, 0, 0, 0, 0, 0, 0, 0, 0, 0, 0, 0, 0, 0, 0, 0, 0, 0, 0, 0, 0, 0, 0, 0, 0, 0, 0, 0, 0, 0, 0, 0, 0, 0, 0, 0, 0, 0, 0, 0, 0, 0, 0, 0, 0, 0, 0, 0, 0, 0, 0, 0, 0, 0, 0, 0, 0, 0, 0, 0, 0, 0, 0, 0, 0, 0, 0, 0, 0, 0, 0, 0, 0, 0, 0, 0, 0, 0, 0, 0, 0, 0, 0, 0, 0, 0, 0, 0, 0, 0, 0, 0, 0, 0, 0, 0, 0, 0, 0, 0, 0, 0, 0, 0, 0, 0, 0, 0, 0, 0, 0, 0, 0, 0, 0, 0, 0, 0, 0, 0, 0, 0, 0, 0, 0, 0, 0, 0, 0, 0, 0, 0, 0, 0, 0, 0, 0, 0, 0, 0, 0, 0, 0, 0, 0, 0, 0, 0, 0, 0, 0, 0, 0, 0, 0, 0, 0, 0, 0, 0, 0, 0, 0, 0, 0, 0, 0, 0, 0, 0, 0, 0, 0, 0, 0, 0, 0, 0, 0, 0, 0, 0, 0, 0, 0, 0, 0, 0, 0, 0, 0, 0, 0, 0, 0, 0, 0, 0, 0, 0, 0, 0, 0, 0, 0, 0, 0, 0, 0, 0, 0, 0, 0, 0, 0, 0, 0, 0, 0, 0, 0, 0, 0, 0, 0, 0, 0, 0, 0, 0, 0, 0, 0, 0, 0, 0, 0, 0, 0, 0, 0, 0, 0, 0, 0, 0, 0, 0, 0, 0, 0, 0, 0, 0, 0, 0, 0, 0, 0, 0, 0, 0, 0, 0, 0, 0, 0, 0, 0, 0, 0, 0, 0, 0, 0, 0, 0, 0, 0, 0, 0, 0, 0, 0, 0, 0, 0, 0, 0, 0, 0, 0, 0, 0, 0, 0, 0, 0, 0, 0, 0, 0, 0, 0, 0, 0, 0, 0, 0, 0, 0, 0, 0, 0, 0, 0, 0, 0, 0, 0, 0, 0, 0, 0, 0, 0, 0, 0, 0, 0, 0, 0, 0, 0, 0, 0, 0, 0, 0, 0, 0, 0, 0, 0, 0, 0, 0, 0, 0, 0, 0, 0, 0, 0, 0, 0, 0, 0, 0, 0, 0, 0, 0, 0, 0, 0, 0, 0, 0, 0, 0, 0, 0, 0, 0, 0, 0, 0, 0, 0, 0, 0, 0, 0, 0, 0, 0, 0, 0, 0, 0, 0, 0, 0, 0, 0, 0, 0, 0, 0, 0, 0, 0, 0, 0, 0, 0, 0, 0, 0, 0, 0, 0, 0, 0, 0, 0, 0, 0, 0, 0, 0, 0, 0, 0, 0, 0, 0, 0, 0, 0, 0, 0, 0, 0, 0, 0, 0, 0, 0, 0, 0, 0, 0, 0, 0, 0, 0, 0, 0, 0, 0, 0, 0, 0, 0, 0, 0, 0, 0, 0, 0, 0, 0, 0, 0, 0, 0, 0, 0, 0, 0, 0, 0, 0, 0, 0, 0, 0, 0, 0, 0, 0, 0, 0, 0, 0, 0, 0, 0, 0, 0, 0, 0, 0, 0, 0, 0, 0, 0, 0, 0, 0, 0, 0, 0, 0, 0, 0, 0, 0, 0, 0, 0, 0, 0, 0, 0, 0, 0, 0, 0, 0, 0, 0, 0, 0, 0, 0, 0, 0, 0, 0, 0, 0, 0, 0, 0, 0, 0, 0, 0, 0, 0, 0, 0, 0, 0, 0, 0, 0, 0, 0, 0, 0, 0, 0, 0, 0, 0, 0, 0, 0, 3, 2, 3, 3, 3, 2, 3, 2, 3, 3, 3, 2, 3, 0, 3, 3, 3, 3, 3, 3, 3, 3, 3, 3, 3, 3, 3, 3, 3, 3, 3, 3, 3, 3, 2, 2, 2, 2, 2, 2, 2, 2, 2, 2])
me_cube_032.materials.append(mat_black)
me_cube_032.materials.append(mat_grey)
me_cube_032.materials.append(mat_white)
me_cube_032.materials.append(mat_main)
me_cube_032.use_remesh_preserve_volume = False
me_cube_032.use_remesh_preserve_attributes = False
me_cube_032.use_mirror_vertex_groups = False
me_cube_032.update()

# ---- objects
ob_grip_ar_6 = bpy.data.objects.new('Grip_AR_6', me_cube_032)

# ---- transforms, parenting, visibility, modifiers, constraints
ob_grip_ar_6.location = (0.0, 0.0, 0.0)
ob_grip_ar_6.lineart.crease_threshold = 0.0
_m = ob_grip_ar_6.modifiers.new('Auto Smooth', 'NODES')
_m.node_group = ng_auto_smooth
_gi = [s.identifier for s in ng_auto_smooth.interface.items_tree if s.item_type == 'SOCKET' and s.in_out == 'INPUT']
_m[_gi[1]] = 0.5568  # Angle

# ---- collection membership
col_collection_1.objects.link(ob_grip_ar_6)

# ---- scene / render settings (as saved in the file)
scene.frame_start = 1; scene.frame_end = 250; scene.frame_set(0)
scene.render.engine = 'CYCLES'
scene.render.resolution_x = 1000
scene.render.resolution_y = 1000
scene.render.dither_intensity = 0.0
scene.cycles.samples = 200
scene.cycles.sampling_pattern = 'TABULATED_SOBOL'
scene.cycles.light_sampling_threshold = 0.0
scene.cycles.use_adaptive_sampling = False
scene.cycles.use_light_tree = False
scene.cycles.caustics_reflective = False
scene.cycles.caustics_refractive = False
scene.cycles.blur_glossy = 0.0
scene.cycles.max_bounces = 2
scene.cycles.pixel_filter_type = 'GAUSSIAN'
scene.cycles.sample_clamp_indirect = 0.0
scene.view_settings.view_transform = 'Standard'
bpy.context.view_layer.update()

# ---- added for rendering (the .blend has no active camera): camera
cam_auto = bpy.data.cameras.new('AutoCamera')
cam_auto.lens = 50.0
cam_auto.sensor_width = 36.0
cam_auto.clip_end = 1000.0
ob_auto_camera = bpy.data.objects.new('AutoCamera', cam_auto)
scene.collection.objects.link(ob_auto_camera)
ob_auto_camera.location = (1.10242, -1.32063, 0.900282)
ob_auto_camera.rotation_euler = (1.09748, -7.21219e-08, 0.694738)
scene.camera = ob_auto_camera
bpy.context.view_layer.update()
